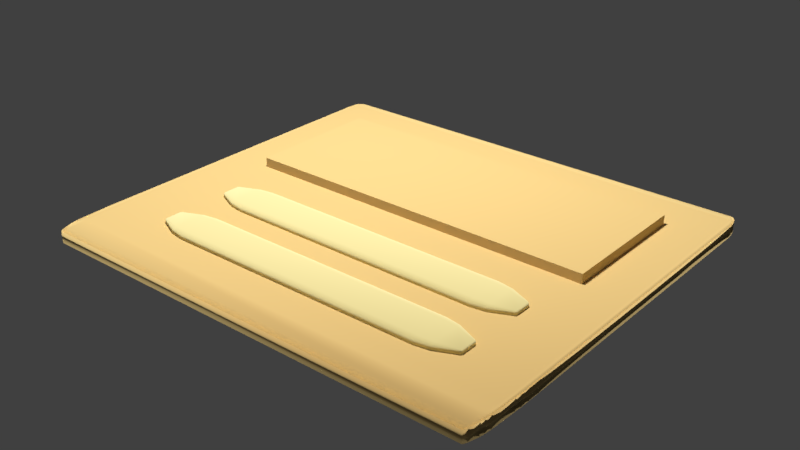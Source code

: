 # Source: TwoButtonMenu_1.blend  (saved by Blender 2.79.0; exported with 4.5.12 LTS)
import bpy
from mathutils import Matrix  # noqa: F401  (used for matrix-valued properties, if any)

bpy.ops.wm.read_factory_settings(use_empty=True)
scene = bpy.context.scene
scene.name = 'Scene'

# ---- collections
col_collection_1 = bpy.data.collections.new('Collection 1'); scene.collection.children.link(col_collection_1)

# ---- images (referenced by path relative to the original .blend; pixels are not part of the script)
import os
ASSET_DIR = os.environ.get("B2B_ASSET_DIR", "")  # directory of the original .blend (textures are referenced by path, not embedded)
HERE = os.path.dirname(os.path.abspath(__file__))  # packed textures are extracted next to this script under _unpacked/

def load_image(name, relpath, width, height, colorspace="sRGB"):
    """Load a texture the original file referenced (path relative to the .blend, or extracted next to this script)."""
    p = next((c for c in (os.path.join(HERE, relpath), os.path.join(ASSET_DIR, relpath)) if relpath and os.path.exists(c)), "")
    if p:
        img = bpy.data.images.load(p, check_existing=True)
        img.name = name
    else:  # same state as the original file: an image datablock whose file is absent (Cycles renders it pink)
        img = bpy.data.images.new(name, width, height)
        img.source = "FILE"
        img.filepath = "//" + (relpath or name)
    img.colorspace_settings.name = colorspace
    return img
img_body4 = load_image('body4', 'BodyAlternativeTwoButtonTexture.png', 1024, 1024, 'sRGB')
img_button3 = load_image('button3', 'ButtonAlternativeTexture.png', 1024, 1024, 'sRGB')

# ---- materials (node trees are filled in below, after node groups)
mat_background = bpy.data.materials.new('Background')
mat_background.alpha_threshold = 0.0
mat_background.roughness = 0.5
mat_line = bpy.data.materials.new('Line')
mat_line.alpha_threshold = 0.0
mat_line.roughness = 0.5
mat_buttons = bpy.data.materials.new('Buttons')
mat_buttons.alpha_threshold = 0.0
mat_buttons.roughness = 0.5

# ---- material node trees
mat_background.use_nodes = True; mat_background.node_tree.nodes.clear()
_N = mat_background.node_tree.nodes; _L = mat_background.node_tree.links
n0 = _N.new('ShaderNodeOutputMaterial'); n0.name = 'Material Output'; n0.location = (300, 300)
n1 = _N.new('ShaderNodeBsdfDiffuse'); n1.name = 'Diffuse BSDF'; n1.location = (-191, 296)
n1.inputs[0].default_value = (0.7835, 0.5776, 0.2384, 1.0)
n1.inputs[1].default_value = 1.0
n2 = _N.new('ShaderNodeTexImage'); n2.name = 'Image Texture'; n2.location = (93, 234)
n2.width = 140
n2.image = img_body4
_L.new(n1.outputs[0], n0.inputs[0])
n0.is_active_output = True
mat_line.use_nodes = True; mat_line.node_tree.nodes.clear()
_N = mat_line.node_tree.nodes; _L = mat_line.node_tree.links
n0 = _N.new('ShaderNodeOutputMaterial'); n0.name = 'Material Output'; n0.location = (300, 300)
n1 = _N.new('ShaderNodeBsdfDiffuse'); n1.name = 'Diffuse BSDF'; n1.location = (10, 300)
n1.inputs[0].default_value = (0.7913, 0.8308, 0.6308, 1.0)
n2 = _N.new('ShaderNodeTexImage'); n2.name = 'Image Texture'; n2.location = (-210, 304)
n2.width = 140
n2.image = img_body4
_L.new(n1.outputs[0], n0.inputs[0])
n0.is_active_output = True
mat_buttons.use_nodes = True; mat_buttons.node_tree.nodes.clear()
_N = mat_buttons.node_tree.nodes; _L = mat_buttons.node_tree.links
n0 = _N.new('ShaderNodeOutputMaterial'); n0.name = 'Material Output'; n0.location = (460, 300)
n1 = _N.new('ShaderNodeTexImage'); n1.name = 'Image Texture'; n1.location = (-77, 318)
n1.width = 140
n1.image = img_button3
n2 = _N.new('ShaderNodeBsdfDiffuse'); n2.name = 'Diffuse BSDF'; n2.location = (156, 291)
n2.inputs[0].default_value = (0.8148, 0.7231, 0.3663, 1.0)
n2.inputs[1].default_value = 1.0
_L.new(n2.outputs[0], n0.inputs[0])
n0.is_active_output = True

# ---- world
world_world = bpy.data.worlds.new('World'); scene.world = world_world
world_world.color = (0.05088, 0.05088, 0.05088)
world_world.use_sun_shadow = False
world_world.sun_shadow_jitter_overblur = 0.0
world_world.cycles.sampling_method = 'MANUAL'

# ---- lights
light_point_001 = bpy.data.lights.new('Point.001', 'POINT')
light_point_001.transmission_factor = 0.0
light_point_001.energy = 100.0
light_point_001.shadow_buffer_clip_start = 0.5
light_point_001.shadow_soft_size = 0.1
light_point_001.shadow_maximum_resolution = 0.006
light_point_001.use_absolute_resolution = True
light_point = bpy.data.lights.new('Point', 'POINT')
light_point.transmission_factor = 0.0
light_point.energy = 100.0
light_point.shadow_buffer_clip_start = 0.5
light_point.shadow_soft_size = 0.1
light_point.shadow_maximum_resolution = 0.006
light_point.use_absolute_resolution = True

# ---- meshes
me_cube_004 = bpy.data.meshes.new('Cube.004')
me_cube_004.from_pydata([(-0.3357, -0.2987, 0.009917), (-0.3357, -0.02652, 0.009917), (0.3801, -0.2987, 0.009917), (0.3801, -0.02652, 0.009917)], [], [(3, 1, 0, 2)])
_uv = me_cube_004.uv_layers.new(name='UVMap')
_uv.uv.foreach_set('vector', [0.0, 0.0, 0.0, 0.0, 0.0, 0.0, 0.0, 0.0])
me_cube_004.materials.append(mat_background)
me_cube_004.materials.append(mat_line)
me_cube_004.use_remesh_preserve_volume = False
me_cube_004.use_remesh_preserve_attributes = False
me_cube_004.use_mirror_vertex_groups = False
me_cube_004.update()
me_cube_003 = bpy.data.meshes.new('Cube.003')
me_cube_003.from_pydata([(-0.4418, -0.8584, -0.02008), (-0.4418, -0.8688, -0.01334), (-0.4737, -0.8465, -0.01334), (-0.4418, -0.8636, -0.01918), (-0.4546, -0.8565, -0.01918), (-0.4545, -0.8611, -0.01831), (-0.4546, -0.8648, -0.01334), (-0.4418, -0.8674, -0.01671), (-0.4545, -0.8636, -0.01657), (-0.4729, -0.8465, -0.01671), (-0.4729, -0.8492, -0.01334), (-0.4721, -0.8491, -0.01657), (-0.4418, -0.8688, -0.004618), (-0.4418, -0.8584, 0.002122), (-0.4737, -0.8465, -0.004618), (-0.4418, -0.8674, -0.001252), (-0.4546, -0.8648, -0.004618), (-0.4545, -0.8636, -0.001395), (-0.4546, -0.8565, 0.001222), (-0.4418, -0.8636, 0.001222), (-0.4545, -0.8611, 0.000347), (-0.4729, -0.8492, -0.004618), (-0.4729, -0.8465, -0.001252), (-0.4721, -0.8491, -0.001395), (-0.4418, -0.8089, -0.02008), (-0.4737, -0.8208, -0.01334), (-0.4418, -0.7985, -0.01334), (-0.4546, -0.8108, -0.01918), (-0.4418, -0.8037, -0.01918), (-0.4545, -0.8062, -0.01831), (-0.4729, -0.8181, -0.01334), (-0.4729, -0.8208, -0.01671), (-0.4721, -0.8182, -0.01657), (-0.4418, -0.7999, -0.01671), (-0.4546, -0.8025, -0.01334), (-0.4545, -0.8038, -0.01657), (-0.4418, -0.8089, 0.002122), (-0.4418, -0.7985, -0.004618), (-0.4737, -0.8208, -0.004618), (-0.4418, -0.8037, 0.001222), (-0.4546, -0.8108, 0.001222), (-0.4545, -0.8062, 0.000347), (-0.4546, -0.8025, -0.004618), (-0.4418, -0.7999, -0.001252), (-0.4545, -0.8038, -0.001395), (-0.4729, -0.8208, -0.001252), (-0.4729, -0.8181, -0.004618), (-0.4721, -0.8182, -0.001395), (-0.2144, -0.8584, -0.02008), (-0.1824, -0.8465, -0.01334), (-0.2144, -0.8688, -0.01334), (-0.2015, -0.8565, -0.01918), (-0.2144, -0.8636, -0.01918), (-0.2016, -0.8611, -0.01831), (-0.1832, -0.8492, -0.01334), (-0.1832, -0.8465, -0.01671), (-0.184, -0.8491, -0.01657), (-0.2144, -0.8674, -0.01671), (-0.2015, -0.8648, -0.01334), (-0.2016, -0.8636, -0.01657), (-0.2144, -0.8584, 0.002122), (-0.2144, -0.8688, -0.004618), (-0.1824, -0.8465, -0.004618), (-0.2144, -0.8636, 0.001222), (-0.2015, -0.8565, 0.001222), (-0.2016, -0.8611, 0.000347), (-0.2015, -0.8648, -0.004618), (-0.2144, -0.8674, -0.001252), (-0.2016, -0.8636, -0.001395), (-0.1832, -0.8465, -0.001252), (-0.1832, -0.8492, -0.004618), (-0.184, -0.8491, -0.001395), (-0.2144, -0.8089, -0.02008), (-0.2144, -0.7985, -0.01334), (-0.1824, -0.8208, -0.01334), (-0.2144, -0.8037, -0.01918), (-0.2015, -0.8108, -0.01918), (-0.2016, -0.8062, -0.01831), (-0.2015, -0.8025, -0.01334), (-0.2144, -0.7999, -0.01671), (-0.2016, -0.8038, -0.01657), (-0.1832, -0.8208, -0.01671), (-0.1832, -0.8181, -0.01334), (-0.184, -0.8182, -0.01657), (-0.2144, -0.8089, 0.002122), (-0.1824, -0.8208, -0.004618), (-0.2144, -0.7985, -0.004618), (-0.2015, -0.8108, 0.001222), (-0.2144, -0.8037, 0.001222), (-0.2016, -0.8062, 0.000347), (-0.1832, -0.8181, -0.004618), (-0.1832, -0.8208, -0.001252), (-0.184, -0.8182, -0.001395), (-0.2144, -0.7999, -0.001252), (-0.2015, -0.8025, -0.004618), (-0.2016, -0.8038, -0.001395)], [], [(50, 61, 12, 1), (74, 85, 62, 49), (84, 36, 13, 60), (2, 14, 38, 25), (26, 37, 86, 73), (0, 3, 5, 4), (3, 7, 8, 5), (1, 6, 8, 7), (6, 10, 11, 8), (2, 9, 11, 10), (9, 4, 5, 11), (5, 8, 11), (12, 15, 17, 16), (15, 19, 20, 17), (13, 18, 20, 19), (18, 22, 23, 20), (14, 21, 23, 22), (21, 16, 17, 23), (17, 20, 23), (24, 27, 29, 28), (27, 31, 32, 29), (25, 30, 32, 31), (30, 34, 35, 32), (26, 33, 35, 34), (33, 28, 29, 35), (29, 32, 35), (36, 39, 41, 40), (39, 43, 44, 41), (37, 42, 44, 43), (42, 46, 47, 44), (38, 45, 47, 46), (45, 40, 41, 47), (41, 44, 47), (48, 51, 53, 52), (51, 55, 56, 53), (49, 54, 56, 55), (54, 58, 59, 56), (50, 57, 59, 58), (57, 52, 53, 59), (53, 56, 59), (60, 63, 65, 64), (63, 67, 68, 65), (61, 66, 68, 67), (66, 70, 71, 68), (62, 69, 71, 70), (69, 64, 65, 71), (65, 68, 71), (72, 75, 77, 76), (75, 79, 80, 77), (73, 78, 80, 79), (78, 82, 83, 80), (74, 81, 83, 82), (81, 76, 77, 83), (77, 80, 83), (84, 87, 89, 88), (87, 91, 92, 89), (85, 90, 92, 91), (90, 94, 95, 92), (86, 93, 95, 94), (93, 88, 89, 95), (89, 92, 95), (24, 0, 4, 27), (27, 4, 9, 31), (31, 9, 2, 25), (1, 12, 16, 6), (6, 16, 21, 10), (10, 21, 14, 2), (13, 36, 40, 18), (18, 40, 45, 22), (22, 45, 38, 14), (37, 26, 34, 42), (42, 34, 30, 46), (46, 30, 25, 38), (72, 24, 28, 75), (75, 28, 33, 79), (79, 33, 26, 73), (36, 84, 88, 39), (39, 88, 93, 43), (43, 93, 86, 37), (85, 74, 82, 90), (90, 82, 78, 94), (94, 78, 73, 86), (48, 72, 76, 51), (51, 76, 81, 55), (55, 81, 74, 49), (84, 60, 64, 87), (87, 64, 69, 91), (91, 69, 62, 85), (61, 50, 58, 66), (66, 58, 54, 70), (70, 54, 49, 62), (0, 48, 52, 3), (3, 52, 57, 7), (7, 57, 50, 1), (60, 13, 19, 63), (63, 19, 15, 67), (67, 15, 12, 61), (24, 72, 48, 0)])
me_cube_003.polygons.foreach_set('use_smooth', [True] * 98)
_uv = me_cube_003.uv_layers.new(name='UVMap')
_uv.uv.foreach_set('vector', [0.8111, 0.8704, 0.763, 0.8704, 0.763, 0.1296, 0.8111, 0.1296, 0.9334, 0.04509, 0.9815, 0.04509, 0.9815, 0.1309, 0.9334, 0.1309, 0.3225, 0.1075, 0.3225, 0.8925, 0.04973, 0.8925, 0.04973, 0.1075, 0.8482, 0.0, 0.8963, 0.0, 0.8963, 0.05092, 0.8482, 0.05092, 0.8482, 0.1855, 0.8963, 0.1855, 0.8963, 0.8278, 0.8482, 0.8278, 0.4219, 0.1075, 0.3933, 0.1075, 0.4072, 0.06362, 0.4325, 0.06323, 0.3933, 0.1075, 0.3722, 0.1075, 0.3935, 0.06362, 0.4072, 0.06362, 0.8111, 0.1296, 0.8111, 0.08323, 0.8288, 0.08218, 0.8296, 0.128, 0.8111, 0.08323, 0.8111, 0.005721, 0.8288, 0.008156, 0.8288, 0.08218, 0.8111, 1.029e-07, 0.8296, 0.002641, 0.8288, 0.008156, 0.8111, 0.005721, 0.4876, 1.029e-07, 0.4325, 0.06323, 0.4072, 0.06362, 0.4734, 0.002719, 0.4072, 0.06362, 0.3935, 0.06362, 0.4734, 0.002719, 0.763, 0.1296, 0.7444, 0.128, 0.7452, 0.08218, 0.763, 0.08323, 6.57e-07, 0.8925, 0.02107, 0.8925, 0.03498, 0.9364, 0.0213, 0.9364, 0.04973, 0.8925, 0.0603, 0.9368, 0.03498, 0.9364, 0.02107, 0.8925, 0.0603, 0.9368, 0.1154, 1.0, 0.1012, 0.9973, 0.03498, 0.9364, 0.763, 0.0, 0.763, 0.005721, 0.7452, 0.008156, 0.7444, 0.002641, 0.763, 0.005721, 0.763, 0.08323, 0.7452, 0.08218, 0.7452, 0.008156, 0.0213, 0.9364, 0.03498, 0.9364, 0.1012, 0.9973, 0.6947, 0.1075, 0.6841, 0.06323, 0.7094, 0.06362, 0.7234, 0.1075, 0.6841, 0.06323, 0.629, 0.0, 0.6433, 0.002719, 0.7094, 0.06362, 0.8482, 0.05092, 0.8482, 0.05856, 0.8304, 0.06056, 0.8296, 0.05321, 0.8482, 0.05856, 0.8482, 0.1413, 0.8304, 0.1391, 0.8304, 0.06056, 0.8482, 0.1855, 0.8296, 0.1827, 0.8304, 0.1391, 0.8482, 0.1413, 0.7444, 0.1075, 0.7234, 0.1075, 0.7094, 0.06362, 0.7231, 0.06362, 0.7094, 0.06362, 0.6433, 0.002719, 0.7231, 0.06362, 0.3225, 0.8925, 0.3511, 0.8925, 0.3372, 0.9364, 0.3119, 0.9368, 0.3511, 0.8925, 0.3722, 0.8925, 0.3509, 0.9364, 0.3372, 0.9364, 0.8963, 0.1855, 0.8963, 0.1413, 0.914, 0.1391, 0.9148, 0.1827, 0.8963, 0.1413, 0.8963, 0.05856, 0.914, 0.06056, 0.914, 0.1391, 0.8963, 0.05092, 0.9148, 0.05321, 0.914, 0.06056, 0.8963, 0.05856, 0.2568, 1.0, 0.3119, 0.9368, 0.3372, 0.9364, 0.2711, 0.9973, 0.3372, 0.9364, 0.3509, 0.9364, 0.2711, 0.9973, 0.4219, 0.8925, 0.4325, 0.9368, 0.4072, 0.9364, 0.3933, 0.8925, 0.4325, 0.9368, 0.4876, 1.0, 0.4734, 0.9973, 0.4072, 0.9364, 0.9334, 0.1309, 0.9334, 0.1407, 0.9156, 0.1409, 0.9148, 0.1316, 0.9334, 0.1407, 0.9334, 0.2085, 0.9156, 0.2044, 0.9156, 0.1409, 0.8111, 0.8704, 0.8296, 0.8688, 0.8288, 0.9058, 0.8111, 0.9076, 0.3722, 0.8925, 0.3933, 0.8925, 0.4072, 0.9364, 0.3935, 0.9364, 0.4072, 0.9364, 0.4734, 0.9973, 0.3935, 0.9364, 0.04973, 0.1075, 0.02107, 0.1075, 0.03498, 0.06362, 0.0603, 0.06323, 0.02107, 0.1075, 0.0, 0.1075, 0.0213, 0.06362, 0.03498, 0.06362, 0.763, 0.8704, 0.763, 0.9076, 0.7452, 0.9058, 0.7444, 0.8688, 0.9815, 0.2085, 0.9815, 0.1407, 0.9992, 0.1409, 0.9992, 0.2044, 0.9815, 0.1309, 1.0, 0.1316, 0.9992, 0.1409, 0.9815, 0.1407, 0.1154, 5.144e-08, 0.0603, 0.06323, 0.03498, 0.06362, 0.1012, 0.002719, 0.03498, 0.06362, 0.0213, 0.06362, 0.1012, 0.002719, 0.6947, 0.8925, 0.7234, 0.8925, 0.7094, 0.9364, 0.6841, 0.9368, 0.7234, 0.8925, 0.7444, 0.8925, 0.7231, 0.9364, 0.7094, 0.9364, 0.8482, 0.8278, 0.8482, 0.8561, 0.8304, 0.8533, 0.8296, 0.825, 0.9334, 0.0, 0.9334, 0.03675, 0.9156, 0.0378, 0.9156, 0.004269, 0.9334, 0.04509, 0.9148, 0.04577, 0.9156, 0.0378, 0.9334, 0.03675, 0.629, 1.0, 0.6841, 0.9368, 0.7094, 0.9364, 0.6433, 0.9973, 0.7094, 0.9364, 0.7231, 0.9364, 0.6433, 0.9973, 0.3225, 0.1075, 0.3119, 0.06323, 0.3372, 0.06362, 0.3511, 0.1075, 0.3119, 0.06323, 0.2568, 0.0, 0.2711, 0.002719, 0.3372, 0.06362, 0.9815, 0.04509, 0.9815, 0.03675, 0.9992, 0.0378, 1.0, 0.04577, 0.9815, 0.03675, 0.9815, 2.057e-07, 0.9992, 0.004268, 0.9992, 0.0378, 0.8963, 0.8278, 0.9148, 0.825, 0.914, 0.8533, 0.8963, 0.8561, 0.3722, 0.1075, 0.3511, 0.1075, 0.3372, 0.06362, 0.3509, 0.06362, 0.3372, 0.06362, 0.2711, 0.002719, 0.3509, 0.06362, 0.6947, 0.1075, 0.4219, 0.1075, 0.4325, 0.06323, 0.6841, 0.06323, 0.6841, 0.06323, 0.4325, 0.06323, 0.4876, 1.029e-07, 0.629, 0.0, 0.8296, 0.05321, 0.8296, 0.00229, 0.8482, 0.0, 0.8482, 0.05092, 0.8111, 0.1296, 0.763, 0.1296, 0.763, 0.08323, 0.8111, 0.08323, 0.8111, 0.08323, 0.763, 0.08323, 0.763, 0.005721, 0.8111, 0.005721, 0.8111, 0.005721, 0.763, 0.005721, 0.763, 0.0, 0.8111, 1.029e-07, 0.04973, 0.8925, 0.3225, 0.8925, 0.3119, 0.9368, 0.0603, 0.9368, 0.0603, 0.9368, 0.3119, 0.9368, 0.2568, 1.0, 0.1154, 1.0, 0.9148, 0.002291, 0.9148, 0.05321, 0.8963, 0.05092, 0.8963, 0.0, 0.8963, 0.1855, 0.8482, 0.1855, 0.8482, 0.1413, 0.8963, 0.1413, 0.8963, 0.1413, 0.8482, 0.1413, 0.8482, 0.05856, 0.8963, 0.05856, 0.8963, 0.05856, 0.8482, 0.05856, 0.8482, 0.05092, 0.8963, 0.05092, 0.6947, 0.8925, 0.6947, 0.1075, 0.7234, 0.1075, 0.7234, 0.8925, 0.7234, 0.8925, 0.7234, 0.1075, 0.7444, 0.1075, 0.7444, 0.8925, 0.8296, 0.825, 0.8296, 0.1827, 0.8482, 0.1855, 0.8482, 0.8278, 0.3225, 0.8925, 0.3225, 0.1075, 0.3511, 0.1075, 0.3511, 0.8925, 0.3511, 0.8925, 0.3511, 0.1075, 0.3722, 0.1075, 0.3722, 0.8925, 0.9148, 0.1827, 0.9148, 0.825, 0.8963, 0.8278, 0.8963, 0.1855, 0.9815, 0.04509, 0.9334, 0.04509, 0.9334, 0.03675, 0.9815, 0.03675, 0.9815, 0.03675, 0.9334, 0.03675, 0.9334, 0.0, 0.9815, 2.057e-07, 0.8963, 0.8561, 0.8482, 0.8561, 0.8482, 0.8278, 0.8963, 0.8278, 0.4219, 0.8925, 0.6947, 0.8925, 0.6841, 0.9368, 0.4325, 0.9368, 0.4325, 0.9368, 0.6841, 0.9368, 0.629, 1.0, 0.4876, 1.0, 0.9148, 0.1316, 0.9148, 0.04577, 0.9334, 0.04509, 0.9334, 0.1309, 0.3225, 0.1075, 0.04973, 0.1075, 0.0603, 0.06323, 0.3119, 0.06323, 0.3119, 0.06323, 0.0603, 0.06323, 0.1154, 5.144e-08, 0.2568, 0.0, 1.0, 0.04577, 1.0, 0.1316, 0.9815, 0.1309, 0.9815, 0.04509, 0.763, 0.8704, 0.8111, 0.8704, 0.8111, 0.9076, 0.763, 0.9076, 0.9815, 0.2085, 0.9334, 0.2085, 0.9334, 0.1407, 0.9815, 0.1407, 0.9815, 0.1407, 0.9334, 0.1407, 0.9334, 0.1309, 0.9815, 0.1309, 0.4219, 0.1075, 0.4219, 0.8925, 0.3933, 0.8925, 0.3933, 0.1075, 0.3933, 0.1075, 0.3933, 0.8925, 0.3722, 0.8925, 0.3722, 0.1075, 0.8296, 0.128, 0.8296, 0.8688, 0.8111, 0.8704, 0.8111, 0.1296, 0.04973, 0.1075, 0.04973, 0.8925, 0.02107, 0.8925, 0.02107, 0.1075, 0.02107, 0.1075, 0.02107, 0.8925, 6.57e-07, 0.8925, 0.0, 0.1075, 0.7444, 0.8688, 0.7444, 0.128, 0.763, 0.1296, 0.763, 0.8704, 0.6947, 0.1075, 0.6947, 0.8925, 0.4219, 0.8925, 0.4219, 0.1075])
me_cube_003.materials.append(mat_buttons)
me_cube_003.use_remesh_preserve_volume = False
me_cube_003.use_remesh_preserve_attributes = False
me_cube_003.use_mirror_vertex_groups = False
me_cube_003.update()
me_cube_002 = bpy.data.meshes.new('Cube.002')
me_cube_002.from_pydata([(-0.4418, -0.8584, -0.02008), (-0.4418, -0.8688, -0.01334), (-0.4737, -0.8465, -0.01334), (-0.4418, -0.8636, -0.01918), (-0.4546, -0.8565, -0.01918), (-0.4545, -0.8611, -0.01831), (-0.4546, -0.8648, -0.01334), (-0.4418, -0.8674, -0.01671), (-0.4545, -0.8636, -0.01657), (-0.4729, -0.8465, -0.01671), (-0.4729, -0.8492, -0.01334), (-0.4721, -0.8491, -0.01657), (-0.4418, -0.8688, -0.004618), (-0.4418, -0.8584, 0.002122), (-0.4737, -0.8465, -0.004618), (-0.4418, -0.8674, -0.001252), (-0.4546, -0.8648, -0.004618), (-0.4545, -0.8636, -0.001395), (-0.4546, -0.8565, 0.001222), (-0.4418, -0.8636, 0.001222), (-0.4545, -0.8611, 0.000347), (-0.4729, -0.8492, -0.004618), (-0.4729, -0.8465, -0.001252), (-0.4721, -0.8491, -0.001395), (-0.4418, -0.8089, -0.02008), (-0.4737, -0.8208, -0.01334), (-0.4418, -0.7985, -0.01334), (-0.4546, -0.8108, -0.01918), (-0.4418, -0.8037, -0.01918), (-0.4545, -0.8062, -0.01831), (-0.4729, -0.8181, -0.01334), (-0.4729, -0.8208, -0.01671), (-0.4721, -0.8182, -0.01657), (-0.4418, -0.7999, -0.01671), (-0.4546, -0.8025, -0.01334), (-0.4545, -0.8038, -0.01657), (-0.4418, -0.8089, 0.002122), (-0.4418, -0.7985, -0.004618), (-0.4737, -0.8208, -0.004618), (-0.4418, -0.8037, 0.001222), (-0.4546, -0.8108, 0.001222), (-0.4545, -0.8062, 0.000347), (-0.4546, -0.8025, -0.004618), (-0.4418, -0.7999, -0.001252), (-0.4545, -0.8038, -0.001395), (-0.4729, -0.8208, -0.001252), (-0.4729, -0.8181, -0.004618), (-0.4721, -0.8182, -0.001395), (-0.2144, -0.8584, -0.02008), (-0.1824, -0.8465, -0.01334), (-0.2144, -0.8688, -0.01334), (-0.2015, -0.8565, -0.01918), (-0.2144, -0.8636, -0.01918), (-0.2016, -0.8611, -0.01831), (-0.1832, -0.8492, -0.01334), (-0.1832, -0.8465, -0.01671), (-0.184, -0.8491, -0.01657), (-0.2144, -0.8674, -0.01671), (-0.2015, -0.8648, -0.01334), (-0.2016, -0.8636, -0.01657), (-0.2144, -0.8584, 0.002122), (-0.2144, -0.8688, -0.004618), (-0.1824, -0.8465, -0.004618), (-0.2144, -0.8636, 0.001222), (-0.2015, -0.8565, 0.001222), (-0.2016, -0.8611, 0.000347), (-0.2015, -0.8648, -0.004618), (-0.2144, -0.8674, -0.001252), (-0.2016, -0.8636, -0.001395), (-0.1832, -0.8465, -0.001252), (-0.1832, -0.8492, -0.004618), (-0.184, -0.8491, -0.001395), (-0.2144, -0.8089, -0.02008), (-0.2144, -0.7985, -0.01334), (-0.1824, -0.8208, -0.01334), (-0.2144, -0.8037, -0.01918), (-0.2015, -0.8108, -0.01918), (-0.2016, -0.8062, -0.01831), (-0.2015, -0.8025, -0.01334), (-0.2144, -0.7999, -0.01671), (-0.2016, -0.8038, -0.01657), (-0.1832, -0.8208, -0.01671), (-0.1832, -0.8181, -0.01334), (-0.184, -0.8182, -0.01657), (-0.2144, -0.8089, 0.002122), (-0.1824, -0.8208, -0.004618), (-0.2144, -0.7985, -0.004618), (-0.2015, -0.8108, 0.001222), (-0.2144, -0.8037, 0.001222), (-0.2016, -0.8062, 0.000347), (-0.1832, -0.8181, -0.004618), (-0.1832, -0.8208, -0.001252), (-0.184, -0.8182, -0.001395), (-0.2144, -0.7999, -0.001252), (-0.2015, -0.8025, -0.004618), (-0.2016, -0.8038, -0.001395)], [], [(50, 61, 12, 1), (74, 85, 62, 49), (84, 36, 13, 60), (2, 14, 38, 25), (26, 37, 86, 73), (0, 3, 5, 4), (3, 7, 8, 5), (1, 6, 8, 7), (6, 10, 11, 8), (2, 9, 11, 10), (9, 4, 5, 11), (5, 8, 11), (12, 15, 17, 16), (15, 19, 20, 17), (13, 18, 20, 19), (18, 22, 23, 20), (14, 21, 23, 22), (21, 16, 17, 23), (17, 20, 23), (24, 27, 29, 28), (27, 31, 32, 29), (25, 30, 32, 31), (30, 34, 35, 32), (26, 33, 35, 34), (33, 28, 29, 35), (29, 32, 35), (36, 39, 41, 40), (39, 43, 44, 41), (37, 42, 44, 43), (42, 46, 47, 44), (38, 45, 47, 46), (45, 40, 41, 47), (41, 44, 47), (48, 51, 53, 52), (51, 55, 56, 53), (49, 54, 56, 55), (54, 58, 59, 56), (50, 57, 59, 58), (57, 52, 53, 59), (53, 56, 59), (60, 63, 65, 64), (63, 67, 68, 65), (61, 66, 68, 67), (66, 70, 71, 68), (62, 69, 71, 70), (69, 64, 65, 71), (65, 68, 71), (72, 75, 77, 76), (75, 79, 80, 77), (73, 78, 80, 79), (78, 82, 83, 80), (74, 81, 83, 82), (81, 76, 77, 83), (77, 80, 83), (84, 87, 89, 88), (87, 91, 92, 89), (85, 90, 92, 91), (90, 94, 95, 92), (86, 93, 95, 94), (93, 88, 89, 95), (89, 92, 95), (24, 0, 4, 27), (27, 4, 9, 31), (31, 9, 2, 25), (1, 12, 16, 6), (6, 16, 21, 10), (10, 21, 14, 2), (13, 36, 40, 18), (18, 40, 45, 22), (22, 45, 38, 14), (37, 26, 34, 42), (42, 34, 30, 46), (46, 30, 25, 38), (72, 24, 28, 75), (75, 28, 33, 79), (79, 33, 26, 73), (36, 84, 88, 39), (39, 88, 93, 43), (43, 93, 86, 37), (85, 74, 82, 90), (90, 82, 78, 94), (94, 78, 73, 86), (48, 72, 76, 51), (51, 76, 81, 55), (55, 81, 74, 49), (84, 60, 64, 87), (87, 64, 69, 91), (91, 69, 62, 85), (61, 50, 58, 66), (66, 58, 54, 70), (70, 54, 49, 62), (0, 48, 52, 3), (3, 52, 57, 7), (7, 57, 50, 1), (60, 13, 19, 63), (63, 19, 15, 67), (67, 15, 12, 61), (24, 72, 48, 0)])
me_cube_002.polygons.foreach_set('use_smooth', [True] * 98)
_uv = me_cube_002.uv_layers.new(name='UVMap')
_uv.uv.foreach_set('vector', [0.8111, 0.8704, 0.763, 0.8704, 0.763, 0.1296, 0.8111, 0.1296, 0.9334, 0.04509, 0.9815, 0.04509, 0.9815, 0.1309, 0.9334, 0.1309, 0.3225, 0.1075, 0.3225, 0.8925, 0.04973, 0.8925, 0.04973, 0.1075, 0.8482, 0.0, 0.8963, 0.0, 0.8963, 0.05092, 0.8482, 0.05092, 0.8482, 0.1855, 0.8963, 0.1855, 0.8963, 0.8278, 0.8482, 0.8278, 0.4219, 0.1075, 0.3933, 0.1075, 0.4072, 0.06362, 0.4325, 0.06323, 0.3933, 0.1075, 0.3722, 0.1075, 0.3935, 0.06362, 0.4072, 0.06362, 0.8111, 0.1296, 0.8111, 0.08323, 0.8288, 0.08218, 0.8296, 0.128, 0.8111, 0.08323, 0.8111, 0.005721, 0.8288, 0.008156, 0.8288, 0.08218, 0.8111, 1.029e-07, 0.8296, 0.002641, 0.8288, 0.008156, 0.8111, 0.005721, 0.4876, 1.029e-07, 0.4325, 0.06323, 0.4072, 0.06362, 0.4734, 0.002719, 0.4072, 0.06362, 0.3935, 0.06362, 0.4734, 0.002719, 0.763, 0.1296, 0.7444, 0.128, 0.7452, 0.08218, 0.763, 0.08323, 6.57e-07, 0.8925, 0.02107, 0.8925, 0.03498, 0.9364, 0.0213, 0.9364, 0.04973, 0.8925, 0.0603, 0.9368, 0.03498, 0.9364, 0.02107, 0.8925, 0.0603, 0.9368, 0.1154, 1.0, 0.1012, 0.9973, 0.03498, 0.9364, 0.763, 0.0, 0.763, 0.005721, 0.7452, 0.008156, 0.7444, 0.002641, 0.763, 0.005721, 0.763, 0.08323, 0.7452, 0.08218, 0.7452, 0.008156, 0.0213, 0.9364, 0.03498, 0.9364, 0.1012, 0.9973, 0.6947, 0.1075, 0.6841, 0.06323, 0.7094, 0.06362, 0.7234, 0.1075, 0.6841, 0.06323, 0.629, 0.0, 0.6433, 0.002719, 0.7094, 0.06362, 0.8482, 0.05092, 0.8482, 0.05856, 0.8304, 0.06056, 0.8296, 0.05321, 0.8482, 0.05856, 0.8482, 0.1413, 0.8304, 0.1391, 0.8304, 0.06056, 0.8482, 0.1855, 0.8296, 0.1827, 0.8304, 0.1391, 0.8482, 0.1413, 0.7444, 0.1075, 0.7234, 0.1075, 0.7094, 0.06362, 0.7231, 0.06362, 0.7094, 0.06362, 0.6433, 0.002719, 0.7231, 0.06362, 0.3225, 0.8925, 0.3511, 0.8925, 0.3372, 0.9364, 0.3119, 0.9368, 0.3511, 0.8925, 0.3722, 0.8925, 0.3509, 0.9364, 0.3372, 0.9364, 0.8963, 0.1855, 0.8963, 0.1413, 0.914, 0.1391, 0.9148, 0.1827, 0.8963, 0.1413, 0.8963, 0.05856, 0.914, 0.06056, 0.914, 0.1391, 0.8963, 0.05092, 0.9148, 0.05321, 0.914, 0.06056, 0.8963, 0.05856, 0.2568, 1.0, 0.3119, 0.9368, 0.3372, 0.9364, 0.2711, 0.9973, 0.3372, 0.9364, 0.3509, 0.9364, 0.2711, 0.9973, 0.4219, 0.8925, 0.4325, 0.9368, 0.4072, 0.9364, 0.3933, 0.8925, 0.4325, 0.9368, 0.4876, 1.0, 0.4734, 0.9973, 0.4072, 0.9364, 0.9334, 0.1309, 0.9334, 0.1407, 0.9156, 0.1409, 0.9148, 0.1316, 0.9334, 0.1407, 0.9334, 0.2085, 0.9156, 0.2044, 0.9156, 0.1409, 0.8111, 0.8704, 0.8296, 0.8688, 0.8288, 0.9058, 0.8111, 0.9076, 0.3722, 0.8925, 0.3933, 0.8925, 0.4072, 0.9364, 0.3935, 0.9364, 0.4072, 0.9364, 0.4734, 0.9973, 0.3935, 0.9364, 0.04973, 0.1075, 0.02107, 0.1075, 0.03498, 0.06362, 0.0603, 0.06323, 0.02107, 0.1075, 0.0, 0.1075, 0.0213, 0.06362, 0.03498, 0.06362, 0.763, 0.8704, 0.763, 0.9076, 0.7452, 0.9058, 0.7444, 0.8688, 0.9815, 0.2085, 0.9815, 0.1407, 0.9992, 0.1409, 0.9992, 0.2044, 0.9815, 0.1309, 1.0, 0.1316, 0.9992, 0.1409, 0.9815, 0.1407, 0.1154, 5.144e-08, 0.0603, 0.06323, 0.03498, 0.06362, 0.1012, 0.002719, 0.03498, 0.06362, 0.0213, 0.06362, 0.1012, 0.002719, 0.6947, 0.8925, 0.7234, 0.8925, 0.7094, 0.9364, 0.6841, 0.9368, 0.7234, 0.8925, 0.7444, 0.8925, 0.7231, 0.9364, 0.7094, 0.9364, 0.8482, 0.8278, 0.8482, 0.8561, 0.8304, 0.8533, 0.8296, 0.825, 0.9334, 0.0, 0.9334, 0.03675, 0.9156, 0.0378, 0.9156, 0.004269, 0.9334, 0.04509, 0.9148, 0.04577, 0.9156, 0.0378, 0.9334, 0.03675, 0.629, 1.0, 0.6841, 0.9368, 0.7094, 0.9364, 0.6433, 0.9973, 0.7094, 0.9364, 0.7231, 0.9364, 0.6433, 0.9973, 0.3225, 0.1075, 0.3119, 0.06323, 0.3372, 0.06362, 0.3511, 0.1075, 0.3119, 0.06323, 0.2568, 0.0, 0.2711, 0.002719, 0.3372, 0.06362, 0.9815, 0.04509, 0.9815, 0.03675, 0.9992, 0.0378, 1.0, 0.04577, 0.9815, 0.03675, 0.9815, 2.057e-07, 0.9992, 0.004268, 0.9992, 0.0378, 0.8963, 0.8278, 0.9148, 0.825, 0.914, 0.8533, 0.8963, 0.8561, 0.3722, 0.1075, 0.3511, 0.1075, 0.3372, 0.06362, 0.3509, 0.06362, 0.3372, 0.06362, 0.2711, 0.002719, 0.3509, 0.06362, 0.6947, 0.1075, 0.4219, 0.1075, 0.4325, 0.06323, 0.6841, 0.06323, 0.6841, 0.06323, 0.4325, 0.06323, 0.4876, 1.029e-07, 0.629, 0.0, 0.8296, 0.05321, 0.8296, 0.00229, 0.8482, 0.0, 0.8482, 0.05092, 0.8111, 0.1296, 0.763, 0.1296, 0.763, 0.08323, 0.8111, 0.08323, 0.8111, 0.08323, 0.763, 0.08323, 0.763, 0.005721, 0.8111, 0.005721, 0.8111, 0.005721, 0.763, 0.005721, 0.763, 0.0, 0.8111, 1.029e-07, 0.04973, 0.8925, 0.3225, 0.8925, 0.3119, 0.9368, 0.0603, 0.9368, 0.0603, 0.9368, 0.3119, 0.9368, 0.2568, 1.0, 0.1154, 1.0, 0.9148, 0.002291, 0.9148, 0.05321, 0.8963, 0.05092, 0.8963, 0.0, 0.8963, 0.1855, 0.8482, 0.1855, 0.8482, 0.1413, 0.8963, 0.1413, 0.8963, 0.1413, 0.8482, 0.1413, 0.8482, 0.05856, 0.8963, 0.05856, 0.8963, 0.05856, 0.8482, 0.05856, 0.8482, 0.05092, 0.8963, 0.05092, 0.6947, 0.8925, 0.6947, 0.1075, 0.7234, 0.1075, 0.7234, 0.8925, 0.7234, 0.8925, 0.7234, 0.1075, 0.7444, 0.1075, 0.7444, 0.8925, 0.8296, 0.825, 0.8296, 0.1827, 0.8482, 0.1855, 0.8482, 0.8278, 0.3225, 0.8925, 0.3225, 0.1075, 0.3511, 0.1075, 0.3511, 0.8925, 0.3511, 0.8925, 0.3511, 0.1075, 0.3722, 0.1075, 0.3722, 0.8925, 0.9148, 0.1827, 0.9148, 0.825, 0.8963, 0.8278, 0.8963, 0.1855, 0.9815, 0.04509, 0.9334, 0.04509, 0.9334, 0.03675, 0.9815, 0.03675, 0.9815, 0.03675, 0.9334, 0.03675, 0.9334, 0.0, 0.9815, 2.057e-07, 0.8963, 0.8561, 0.8482, 0.8561, 0.8482, 0.8278, 0.8963, 0.8278, 0.4219, 0.8925, 0.6947, 0.8925, 0.6841, 0.9368, 0.4325, 0.9368, 0.4325, 0.9368, 0.6841, 0.9368, 0.629, 1.0, 0.4876, 1.0, 0.9148, 0.1316, 0.9148, 0.04577, 0.9334, 0.04509, 0.9334, 0.1309, 0.3225, 0.1075, 0.04973, 0.1075, 0.0603, 0.06323, 0.3119, 0.06323, 0.3119, 0.06323, 0.0603, 0.06323, 0.1154, 5.144e-08, 0.2568, 0.0, 1.0, 0.04577, 1.0, 0.1316, 0.9815, 0.1309, 0.9815, 0.04509, 0.763, 0.8704, 0.8111, 0.8704, 0.8111, 0.9076, 0.763, 0.9076, 0.9815, 0.2085, 0.9334, 0.2085, 0.9334, 0.1407, 0.9815, 0.1407, 0.9815, 0.1407, 0.9334, 0.1407, 0.9334, 0.1309, 0.9815, 0.1309, 0.4219, 0.1075, 0.4219, 0.8925, 0.3933, 0.8925, 0.3933, 0.1075, 0.3933, 0.1075, 0.3933, 0.8925, 0.3722, 0.8925, 0.3722, 0.1075, 0.8296, 0.128, 0.8296, 0.8688, 0.8111, 0.8704, 0.8111, 0.1296, 0.04973, 0.1075, 0.04973, 0.8925, 0.02107, 0.8925, 0.02107, 0.1075, 0.02107, 0.1075, 0.02107, 0.8925, 6.57e-07, 0.8925, 0.0, 0.1075, 0.7444, 0.8688, 0.7444, 0.128, 0.763, 0.1296, 0.763, 0.8704, 0.6947, 0.1075, 0.6947, 0.8925, 0.4219, 0.8925, 0.4219, 0.1075])
me_cube_002.materials.append(mat_buttons)
me_cube_002.use_remesh_preserve_volume = False
me_cube_002.use_remesh_preserve_attributes = False
me_cube_002.use_mirror_vertex_groups = False
me_cube_002.update()
me_cube_007 = bpy.data.meshes.new('Cube.007')
me_cube_007.from_pydata([(-0.4216, -0.6741, -0.008258), (-0.4215, -0.6927, -0.03218), (-0.4248, -0.6698, -0.03223), (-0.4218, -0.6862, -0.01549), (-0.4233, -0.6818, -0.01741), (-0.4234, -0.6827, -0.0322), (-0.4237, -0.6731, -0.01552), (-0.4248, -0.6698, -0.007407), (-0.4215, -0.6927, -0.007454), (-0.4216, -0.6741, -0.03137), (-0.4234, -0.6827, -0.007431), (-0.4233, -0.6818, -0.02222), (-0.4218, -0.6862, -0.02414), (-0.4237, -0.6731, -0.02411), (-0.4247, 0.0631, -0.03223), (-0.4215, 0.06962, -0.03218), (-0.4216, 0.06434, -0.008269), (-0.4234, 0.06676, -0.0322), (-0.4232, 0.06652, -0.01742), (-0.4218, 0.06777, -0.0155), (-0.4237, 0.06403, -0.01552), (-0.4216, 0.06434, -0.03136), (-0.4215, 0.06962, -0.007454), (-0.4247, 0.0631, -0.007403), (-0.4218, 0.06777, -0.02414), (-0.4232, 0.06652, -0.02222), (-0.4234, 0.06676, -0.007429), (-0.4237, 0.06403, -0.02411), (0.4705, -0.6698, -0.03223), (0.4678, -0.6928, -0.03218), (0.4678, -0.6742, -0.008248), (0.4694, -0.6827, -0.0322), (0.4692, -0.6818, -0.01741), (0.4681, -0.6863, -0.01549), (0.4696, -0.6731, -0.01552), (0.4678, -0.6742, -0.03138), (0.4678, -0.6928, -0.007457), (0.4705, -0.6698, -0.007407), (0.4681, -0.6863, -0.02414), (0.4692, -0.6818, -0.02222), (0.4694, -0.6827, -0.007432), (0.4696, -0.6731, -0.02412), (0.4678, 0.06965, -0.03218), (0.4705, 0.0631, -0.03223), (0.4678, 0.06436, -0.008259), (0.4694, 0.06677, -0.0322), (0.4692, 0.06653, -0.01741), (0.4696, 0.06404, -0.01552), (0.4681, 0.06779, -0.01549), (0.4678, 0.06436, -0.03137), (0.4705, 0.0631, -0.007403), (0.4678, 0.06965, -0.007457), (0.4696, 0.06404, -0.02411), (0.4692, 0.06653, -0.02222), (0.4694, 0.06677, -0.00743), (0.4681, 0.06779, -0.02414), (-0.4183, 0.06755, -0.008615), (-0.4158, 0.0752, -0.03156), (-0.4107, 0.0775, -0.0313), (-0.4115, 0.07304, -0.008109), (-0.4174, 0.07216, -0.01521), (-0.4137, 0.0755, -0.01358), (-0.4133, 0.07682, -0.03143), (-0.4111, 0.07619, -0.01479), (-0.414, 0.07143, -0.008257), (-0.4183, 0.06755, -0.03102), (-0.4115, 0.07304, -0.03152), (-0.4107, 0.0775, -0.008334), (-0.4158, 0.0752, -0.008076), (-0.414, 0.07143, -0.03142), (-0.4137, 0.0755, -0.02606), (-0.4111, 0.07619, -0.02484), (-0.4133, 0.07682, -0.008205), (-0.4174, 0.07216, -0.02442), (-0.4158, -0.7123, -0.03156), (-0.4184, -0.6852, -0.008629), (-0.4115, -0.7047, -0.008115), (-0.4107, -0.7204, -0.0313), (-0.4174, -0.7015, -0.01522), (-0.4138, -0.7133, -0.01357), (-0.414, -0.699, -0.008222), (-0.4111, -0.7158, -0.0148), (-0.4133, -0.718, -0.03143), (-0.4158, -0.7123, -0.008076), (-0.4107, -0.7204, -0.008334), (-0.4115, -0.7047, -0.03152), (-0.4184, -0.6852, -0.031), (-0.4133, -0.718, -0.008205), (-0.4138, -0.7133, -0.02605), (-0.4111, -0.7158, -0.02484), (-0.414, -0.699, -0.03137), (-0.4174, -0.7015, -0.02441), (0.4653, 0.06744, -0.03101), (0.4632, 0.07517, -0.008073), (0.4589, 0.0775, -0.008334), (0.4595, 0.07304, -0.03152), (0.4645, 0.07209, -0.02441), (0.4614, 0.07548, -0.02605), (0.4611, 0.07681, -0.008203), (0.4592, 0.07619, -0.02484), (0.4616, 0.0714, -0.03137), (0.4653, -0.6848, -0.00864), (0.4632, -0.7122, -0.03156), (0.4589, -0.7204, -0.0313), (0.4595, -0.7047, -0.008115), (0.4645, -0.7012, -0.01523), (0.4615, -0.7133, -0.01358), (0.4611, -0.718, -0.03143), (0.4592, -0.7158, -0.0148), (0.4617, -0.6989, -0.008269), (0.4595, 0.07304, -0.008109), (0.4589, 0.0775, -0.0313), (0.4632, 0.07517, -0.03156), (0.4653, 0.06744, -0.008625), (0.4592, 0.07619, -0.01479), (0.4614, 0.07548, -0.01357), (0.4611, 0.07681, -0.03143), (0.4645, 0.07209, -0.01522), (0.4616, 0.0714, -0.008214), (0.4595, -0.7047, -0.03152), (0.4589, -0.7204, -0.008334), (0.4632, -0.7122, -0.008073), (0.4653, -0.6848, -0.03099), (0.4592, -0.7158, -0.02484), (0.4615, -0.7133, -0.02606), (0.4611, -0.718, -0.008203), (0.4645, -0.7012, -0.02441), (0.4617, -0.6989, -0.03141), (-0.4278, -0.6189, -0.03151), (-0.4287, -0.5884, -0.0313), (-0.426, -0.5963, -0.008121), (-0.4232, -0.6479, -0.008615), (-0.4285, -0.6039, -0.0314), (-0.4277, -0.6083, -0.01357), (-0.4279, -0.5924, -0.0148), (-0.4252, -0.6135, -0.008265), (-0.4261, -0.6345, -0.01519), (-0.4278, -0.6189, -0.008124), (-0.4232, -0.6479, -0.03102), (-0.426, -0.5963, -0.03151), (-0.4287, -0.5884, -0.008334), (-0.4261, -0.6345, -0.02444), (-0.4277, -0.6083, -0.02607), (-0.4252, -0.6135, -0.03143), (-0.4279, -0.5924, -0.02484), (-0.4285, -0.6039, -0.008229), (0.4731, -0.6189, -0.03151), (0.4691, -0.6484, -0.008626), (0.4715, -0.5964, -0.008124), (0.4738, -0.5884, -0.0313), (0.4715, -0.6348, -0.01519), (0.4729, -0.6083, -0.01357), (0.4708, -0.6137, -0.008205), (0.4731, -0.5924, -0.0148), (0.4736, -0.6039, -0.0314), (0.4731, -0.6189, -0.008124), (0.4738, -0.5884, -0.008334), (0.4715, -0.5964, -0.03151), (0.4691, -0.6484, -0.03101), (0.4736, -0.6039, -0.008229), (0.4729, -0.6083, -0.02606), (0.4731, -0.5924, -0.02483), (0.4708, -0.6137, -0.03136), (0.4715, -0.6348, -0.02444), (-0.4196, -0.6632, -0.03148), (-0.4135, -0.6693, -0.03092), (-0.4146, -0.6379, -0.03065), (-0.4201, -0.6221, -0.03092), (-0.4173, -0.6675, -0.03125), (-0.4172, -0.6516, -0.03082), (-0.4143, -0.6526, -0.03071), (-0.4169, -0.6333, -0.03073), (-0.4199, -0.6482, -0.03108), (-0.4196, -0.6632, -0.008155), (-0.4201, -0.6221, -0.008711), (-0.4146, -0.6379, -0.008983), (-0.4135, -0.6693, -0.008716), (-0.4199, -0.6482, -0.008368), (-0.4172, -0.6516, -0.008811), (-0.4169, -0.6333, -0.008941), (-0.4143, -0.6526, -0.008905), (-0.4173, -0.6675, -0.008551), (0.4612, -0.6693, -0.03092), (0.4664, -0.6631, -0.03149), (0.4667, -0.6218, -0.03093), (0.4621, -0.6379, -0.03065), (0.4644, -0.6675, -0.03108), (0.4643, -0.6515, -0.03082), (0.4666, -0.6481, -0.03127), (0.4641, -0.6332, -0.03069), (0.4619, -0.6526, -0.03073), (0.4664, -0.6631, -0.008145), (0.4612, -0.6693, -0.008716), (0.4621, -0.6379, -0.008983), (0.4667, -0.6218, -0.008707), (0.4644, -0.6675, -0.00837), (0.4643, -0.6515, -0.008807), (0.4619, -0.6526, -0.008923), (0.4641, -0.6332, -0.008902), (0.4666, -0.6481, -0.008542), (-0.4279, 0.04817, -0.008128), (-0.4287, 0.03949, -0.008334), (-0.426, 0.04174, -0.03151), (-0.4233, 0.0563, -0.03103), (-0.4285, 0.04388, -0.008231), (-0.4277, 0.04513, -0.02606), (-0.4279, 0.04062, -0.02484), (-0.4252, 0.04661, -0.03137), (-0.4261, 0.05254, -0.02445), (0.4692, 0.05646, -0.008612), (0.4731, 0.04817, -0.0315), (0.4738, 0.03949, -0.0313), (0.4715, 0.04176, -0.008124), (0.4716, 0.05262, -0.01518), (0.4729, 0.04515, -0.01357), (0.4736, 0.04388, -0.0314), (0.4731, 0.04062, -0.0148), (0.4708, 0.04666, -0.008267), (-0.4287, 0.03949, -0.0313), (-0.4279, 0.04817, -0.0315), (-0.4233, 0.0563, -0.008602), (-0.426, 0.04174, -0.008121), (-0.4285, 0.04388, -0.0314), (-0.4277, 0.04513, -0.01356), (-0.4261, 0.05254, -0.01518), (-0.4252, 0.04661, -0.008198), (-0.4279, 0.04062, -0.0148), (0.4715, 0.04176, -0.03151), (0.4738, 0.03949, -0.008334), (0.4731, 0.04817, -0.008128), (0.4692, 0.05646, -0.03102), (0.4731, 0.04062, -0.02483), (0.4729, 0.04515, -0.02607), (0.4736, 0.04388, -0.008231), (0.4716, 0.05262, -0.02445), (0.4708, 0.04666, -0.03143), (-0.4146, 0.05358, -0.03065), (-0.4135, 0.0625, -0.03091), (-0.4197, 0.06074, -0.03146), (-0.4201, 0.04907, -0.03092), (-0.4143, 0.05775, -0.03073), (-0.4172, 0.05746, -0.03082), (-0.4173, 0.06198, -0.03107), (-0.4199, 0.05649, -0.03125), (-0.4169, 0.05226, -0.03069), (-0.4201, 0.04907, -0.008711), (-0.4197, 0.06074, -0.008174), (-0.4135, 0.0625, -0.008723), (-0.4169, 0.05226, -0.008904), (-0.4172, 0.05746, -0.008812), (-0.4199, 0.05649, -0.008553), (-0.4173, 0.06198, -0.008393), (-0.4143, 0.05775, -0.008924), (0.4667, 0.04899, -0.03093), (0.4664, 0.06073, -0.03147), (0.4613, 0.0625, -0.03091), (0.4621, 0.05358, -0.03065), (0.4666, 0.05646, -0.03108), (0.4643, 0.05745, -0.03082), (0.4644, 0.06198, -0.03125), (0.4619, 0.05775, -0.03071), (0.4641, 0.05224, -0.03073), (0.4613, 0.0625, -0.008723), (0.4664, 0.06073, -0.008163), (0.4667, 0.04899, -0.008707), (0.4619, 0.05775, -0.008907), (0.4643, 0.05745, -0.008812), (0.4644, 0.06198, -0.008558), (0.4666, 0.05646, -0.008371), (0.4641, 0.05224, -0.008941), (-0.426, -0.5613, -0.008121), (-0.4279, -0.5614, -0.0148), (-0.4287, -0.5614, -0.0313), (0.4715, -0.5613, -0.03151), (0.4731, -0.5614, -0.02483), (0.4738, -0.5614, -0.008334), (-0.4201, -0.5613, -0.03092), (-0.4169, -0.5613, -0.03071), (-0.4146, -0.5613, -0.03065), (0.4621, -0.5613, -0.008983), (-0.4169, -0.5613, -0.008922), (-0.4201, -0.5613, -0.008711), (0.4621, -0.5613, -0.03065), (0.4641, -0.5613, -0.03071), (0.4667, -0.5613, -0.03093), (0.4667, -0.5613, -0.008707), (0.4641, -0.5613, -0.008922), (0.4621, 0.05358, -0.008983), (-0.426, -0.5613, -0.03151), (-0.4279, -0.5614, -0.02484), (-0.4287, -0.5614, -0.008334), (0.4715, -0.5613, -0.008124), (0.4731, -0.5614, -0.0148), (0.4738, -0.5614, -0.0313), (-0.4146, 0.05358, -0.008983), (-0.4146, -0.5613, -0.008983), (-0.3357, -0.2987, -0.01378), (-0.3357, -0.2987, 0.009917), (-0.3357, -0.02652, -0.01378), (-0.3357, -0.02652, 0.009917), (0.3801, -0.2987, -0.01378), (0.3801, -0.2987, 0.009917), (0.3801, -0.02652, -0.01378), (0.3801, -0.02652, 0.009917)], [], [(65, 238, 203, 21), (49, 230, 254, 92), (158, 35, 122, 183), (131, 0, 75, 173), (146, 28, 37, 155), (15, 57, 68, 22), (272, 218, 201, 290), (164, 86, 9, 138), (182, 119, 85, 165), (16, 220, 246, 56), (191, 101, 30, 147), (43, 210, 229, 50), (103, 77, 84, 120), (95, 255, 237, 66), (282, 185, 166, 278), (276, 167, 139, 288), (295, 175, 193, 279), (285, 194, 148, 291), (293, 149, 156, 275), (273, 157, 184, 284), (74, 1, 8, 83), (113, 263, 209, 44), (112, 42, 51, 93), (29, 102, 121, 36), (176, 76, 104, 192), (219, 14, 23, 200), (59, 247, 262, 110), (58, 111, 94, 67), (270, 130, 174, 281), (0, 6, 4, 3), (1, 3, 4, 5), (2, 5, 4, 6), (7, 13, 11, 10), (8, 10, 11, 12), (9, 12, 11, 13), (14, 20, 18, 17), (15, 17, 18, 19), (16, 19, 18, 20), (21, 27, 25, 24), (22, 24, 25, 26), (23, 26, 25, 27), (28, 34, 32, 31), (29, 31, 32, 33), (30, 33, 32, 34), (35, 41, 39, 38), (36, 38, 39, 40), (37, 40, 39, 41), (42, 48, 46, 45), (43, 45, 46, 47), (44, 47, 46, 48), (49, 55, 53, 52), (50, 52, 53, 54), (51, 54, 53, 55), (56, 64, 61, 60), (57, 60, 61, 62), (58, 62, 61, 63), (59, 63, 61, 64), (65, 73, 70, 69), (66, 69, 70, 71), (67, 71, 70, 72), (68, 72, 70, 73), (74, 82, 79, 78), (75, 78, 79, 80), (76, 80, 79, 81), (77, 81, 79, 82), (83, 91, 88, 87), (84, 87, 88, 89), (85, 89, 88, 90), (86, 90, 88, 91), (92, 100, 97, 96), (93, 96, 97, 98), (94, 98, 97, 99), (95, 99, 97, 100), (101, 109, 106, 105), (102, 105, 106, 107), (103, 107, 106, 108), (104, 108, 106, 109), (110, 118, 115, 114), (111, 114, 115, 116), (112, 116, 115, 117), (113, 117, 115, 118), (119, 127, 124, 123), (120, 123, 124, 125), (121, 125, 124, 126), (122, 126, 124, 127), (128, 136, 133, 132), (129, 132, 133, 134), (130, 134, 133, 135), (131, 135, 133, 136), (137, 145, 142, 141), (138, 141, 142, 143), (139, 143, 142, 144), (140, 144, 142, 145), (146, 154, 151, 150), (147, 150, 151, 152), (148, 152, 151, 153), (149, 153, 151, 154), (155, 163, 160, 159), (156, 159, 160, 161), (157, 161, 160, 162), (158, 162, 160, 163), (164, 172, 169, 168), (165, 168, 169, 170), (166, 170, 169, 171), (167, 171, 169, 172), (173, 181, 178, 177), (174, 177, 178, 179), (175, 179, 178, 180), (176, 180, 178, 181), (182, 190, 187, 186), (183, 186, 187, 188), (184, 188, 187, 189), (185, 189, 187, 190), (191, 199, 196, 195), (192, 195, 196, 197), (193, 197, 196, 198), (194, 198, 196, 199), (200, 208, 205, 204), (201, 204, 205, 206), (202, 206, 205, 207), (203, 207, 205, 208), (209, 217, 214, 213), (210, 213, 214, 215), (211, 215, 214, 216), (212, 216, 214, 217), (218, 226, 223, 222), (219, 222, 223, 224), (220, 224, 223, 225), (221, 225, 223, 226), (227, 235, 232, 231), (228, 231, 232, 233), (229, 233, 232, 234), (230, 234, 232, 235), (236, 244, 241, 240), (237, 240, 241, 242), (238, 242, 241, 243), (239, 243, 241, 244), (294, 252, 249, 248), (245, 248, 249, 250), (246, 250, 249, 251), (247, 251, 249, 252), (253, 261, 258, 257), (254, 257, 258, 259), (255, 259, 258, 260), (256, 260, 258, 261), (287, 269, 266, 265), (262, 265, 266, 267), (263, 267, 266, 268), (264, 268, 266, 269), (131, 136, 6, 0), (136, 128, 2, 6), (1, 5, 10, 8), (5, 2, 7, 10), (203, 208, 27, 21), (208, 200, 23, 27), (22, 26, 17, 15), (26, 23, 14, 17), (56, 60, 19, 16), (60, 57, 15, 19), (92, 96, 55, 49), (96, 93, 51, 55), (50, 54, 45, 43), (54, 51, 42, 45), (209, 213, 47, 44), (213, 210, 43, 47), (158, 163, 41, 35), (163, 155, 37, 41), (36, 40, 31, 29), (40, 37, 28, 31), (101, 105, 33, 30), (105, 102, 29, 33), (86, 91, 12, 9), (91, 83, 8, 12), (110, 114, 63, 59), (114, 111, 58, 63), (21, 24, 73, 65), (24, 22, 68, 73), (0, 3, 78, 75), (3, 1, 74, 78), (119, 123, 89, 85), (123, 120, 84, 89), (164, 168, 90, 86), (168, 165, 85, 90), (176, 181, 80, 76), (181, 173, 75, 80), (83, 87, 82, 74), (87, 84, 77, 82), (67, 72, 62, 58), (72, 68, 57, 62), (66, 71, 99, 95), (71, 67, 94, 99), (76, 81, 108, 104), (81, 77, 103, 108), (44, 48, 117, 113), (48, 42, 112, 117), (35, 38, 126, 122), (38, 36, 121, 126), (120, 125, 107, 103), (125, 121, 102, 107), (182, 186, 127, 119), (186, 183, 122, 127), (191, 195, 109, 101), (195, 192, 104, 109), (93, 98, 116, 112), (98, 94, 111, 116), (270, 271, 134, 130), (271, 272, 129, 134), (9, 13, 141, 138), (13, 7, 137, 141), (30, 34, 150, 147), (34, 28, 146, 150), (273, 274, 161, 157), (274, 275, 156, 161), (276, 277, 171, 167), (277, 278, 166, 171), (295, 280, 179, 175), (280, 281, 174, 179), (282, 283, 189, 185), (283, 284, 184, 189), (285, 286, 198, 194), (286, 279, 193, 198), (192, 197, 180, 176), (197, 193, 175, 180), (183, 188, 162, 158), (188, 184, 157, 162), (173, 177, 135, 131), (177, 174, 130, 135), (165, 170, 190, 182), (170, 166, 185, 190), (138, 143, 172, 164), (143, 139, 167, 172), (147, 152, 199, 191), (152, 148, 194, 199), (155, 159, 154, 146), (159, 156, 149, 154), (140, 145, 132, 129), (145, 137, 128, 132), (288, 289, 206, 202), (289, 290, 201, 206), (291, 292, 216, 212), (292, 293, 211, 216), (16, 20, 224, 220), (20, 14, 219, 224), (49, 52, 234, 230), (52, 50, 229, 234), (65, 69, 242, 238), (69, 66, 237, 242), (59, 64, 251, 247), (64, 56, 246, 251), (95, 100, 259, 255), (100, 92, 254, 259), (113, 118, 267, 263), (118, 110, 262, 267), (228, 233, 215, 211), (233, 229, 210, 215), (212, 217, 268, 264), (217, 209, 263, 268), (202, 207, 243, 239), (207, 203, 238, 243), (236, 240, 260, 256), (240, 237, 255, 260), (245, 250, 225, 221), (250, 246, 220, 225), (253, 257, 235, 227), (257, 254, 230, 235), (287, 265, 252, 294), (265, 262, 247, 252), (200, 204, 222, 219), (204, 201, 218, 222), (2, 128, 137, 7), (153, 149, 293, 292), (148, 153, 292, 291), (144, 140, 290, 289), (139, 144, 289, 288), (269, 287, 279, 286), (264, 269, 286, 285), (261, 253, 284, 283), (256, 261, 283, 282), (248, 245, 281, 280), (294, 248, 280, 295), (244, 236, 278, 277), (239, 244, 277, 276), (231, 228, 275, 274), (227, 231, 274, 273), (226, 218, 272, 271), (221, 226, 271, 270), (221, 270, 281, 245), (227, 273, 284, 253), (211, 293, 275, 228), (264, 285, 291, 212), (239, 276, 288, 202), (256, 282, 278, 236), (129, 272, 290, 140), (294, 295, 279, 287), (296, 297, 299, 298), (298, 299, 303, 302), (302, 303, 301, 300), (300, 301, 297, 296)])
me_cube_007.polygons.foreach_set('use_smooth', [1, 1, 1, 1, 1, 1, 1, 1, 1, 1, 1, 1, 1, 1, 1, 1, 1, 1, 1, 1, 1, 1, 1, 1, 1, 1, 1, 1, 1, 1, 1, 1, 1, 1, 1, 1, 1, 1, 1, 1, 1, 1, 1, 1, 1, 1, 1, 1, 1, 1, 1, 1, 1, 1, 1, 1, 1, 1, 1, 1, 1, 1, 1, 1, 1, 1, 1, 1, 1, 1, 1, 1, 1, 1, 1, 1, 1, 1, 1, 1, 1, 1, 1, 1, 1, 1, 1, 1, 1, 1, 1, 1, 1, 1, 1, 1, 1, 1, 1, 1, 1, 1, 1, 1, 1, 1, 1, 1, 1, 1, 1, 1, 1, 1, 1, 1, 1, 1, 1, 1, 1, 1, 1, 1, 1, 1, 1, 1, 1, 1, 1, 1, 1, 1, 1, 1, 1, 1, 1, 1, 1, 1, 1, 1, 1, 1, 1, 1, 1, 1, 1, 1, 1, 1, 1, 1, 1, 1, 1, 1, 1, 1, 1, 1, 1, 1, 1, 1, 1, 1, 1, 1, 1, 1, 1, 1, 1, 1, 1, 1, 1, 1, 1, 1, 1, 1, 1, 1, 1, 1, 1, 1, 1, 1, 1, 1, 1, 1, 1, 1, 1, 1, 1, 1, 1, 1, 1, 1, 1, 1, 1, 1, 1, 1, 1, 1, 1, 1, 1, 1, 1, 1, 1, 1, 1, 1, 1, 1, 1, 1, 1, 1, 1, 1, 1, 1, 1, 1, 1, 1, 1, 1, 1, 1, 1, 1, 1, 1, 1, 1, 1, 1, 1, 1, 1, 1, 1, 1, 1, 1, 1, 1, 1, 1, 1, 1, 1, 1, 1, 1, 1, 1, 1, 1, 1, 1, 1, 1, 1, 1, 1, 1, 1, 1, 1, 1, 1, 1, 1, 1, 1, 1, 1, 1, 0, 0, 0, 0])
_uv = me_cube_007.uv_layers.new(name='UVMap')
_uv.uv.foreach_set('vector', [0.4504, 0.7466, 0.4429, 0.7498, 0.438, 0.7583, 0.4469, 0.7544, 0.4469, 0.01487, 0.4381, 0.01101, 0.4429, 0.01902, 0.4503, 0.02212, 0.02913, 0.0112, 0.01802, 0.01485, 0.01345, 0.02196, 0.0228, 0.01904, 0.4892, 0.01123, 0.4779, 0.015, 0.4731, 0.02259, 0.4826, 0.0196, 0.9735, 0.4633, 0.9732, 0.4885, 0.9839, 0.4885, 0.9836, 0.4633, 0.9197, 0.004533, 0.92, 0.018, 0.9301, 0.018, 0.9304, 0.004533, 0.9835, 0.9351, 0.9835, 0.5339, 0.9736, 0.5339, 0.9736, 0.9351, 0.02277, 0.7498, 0.01328, 0.7468, 0.01805, 0.7544, 0.02937, 0.7581, 0.02012, 0.03339, 0.004882, 0.03816, 0.004882, 0.7305, 0.02012, 0.7353, 0.9067, 0.01502, 0.8978, 0.01105, 0.9027, 0.01958, 0.9102, 0.02276, 0.4827, 0.7503, 0.4733, 0.7474, 0.4779, 0.7545, 0.489, 0.7582, 0.9732, 0.004514, 0.9735, 0.02306, 0.9836, 0.02306, 0.9839, 0.004513, 0.9407, 0.7143, 0.9407, 0.02551, 0.9308, 0.02551, 0.9308, 0.7143, 0.4565, 0.03819, 0.4448, 0.03331, 0.4448, 0.7354, 0.4565, 0.7304, 0.06667, 0.03093, 0.03364, 0.03093, 0.03364, 0.7378, 0.06667, 0.7378, 0.06666, 0.7507, 0.04048, 0.7507, 0.05159, 0.7648, 0.06666, 0.7648, 0.5265, 0.03159, 0.4935, 0.03159, 0.4935, 0.7385, 0.5265, 0.7385, 0.5265, 0.7513, 0.5005, 0.7513, 0.5114, 0.7648, 0.5265, 0.7648, 0.9736, 0.4351, 0.9736, 0.4483, 0.9835, 0.4483, 0.9835, 0.4351, 0.06666, 0.00454, 0.05157, 0.004541, 0.0406, 0.0181, 0.06666, 0.0181, 0.9408, 0.01348, 0.9411, 0.0, 0.9304, 0.0, 0.9307, 0.01348, 0.9101, 0.7473, 0.9027, 0.7504, 0.898, 0.7584, 0.9067, 0.7545, 0.92, 0.7307, 0.9197, 0.7437, 0.9304, 0.7437, 0.9301, 0.7307, 0.9411, 0.7391, 0.9408, 0.7261, 0.9307, 0.7262, 0.9304, 0.7391, 0.48, 0.03407, 0.4647, 0.0389, 0.4647, 0.7312, 0.48, 0.736, 0.9836, 0.5231, 0.9839, 0.5045, 0.9732, 0.5045, 0.9735, 0.5231, 0.9163, 0.03894, 0.9047, 0.03401, 0.9047, 0.7361, 0.9163, 0.7312, 0.9201, 0.03002, 0.9201, 0.7188, 0.93, 0.7188, 0.93, 0.03002, 0.5265, 0.004579, 0.5115, 0.004579, 0.5003, 0.01863, 0.5265, 0.01863, 0.4779, 0.015, 0.4782, 0.009998, 0.4745, 0.01109, 0.4726, 0.0144, 0.9651, 0.7436, 0.9579, 0.7444, 0.9588, 0.7478, 0.9652, 0.7482, 0.9919, 0.0062, 0.9919, 0.0, 0.9856, 0.0004339, 0.9847, 0.004687, 1.0, 0.9836, 0.9928, 0.9851, 0.9936, 0.9894, 1.0, 0.9898, 0.9732, 0.004553, 0.9732, 0.0, 0.9668, 0.0004345, 0.966, 0.003744, 0.01805, 0.7544, 0.01274, 0.755, 0.0146, 0.7583, 0.01839, 0.7594, 0.9919, 0.4902, 0.9847, 0.4915, 0.9856, 0.4946, 0.9919, 0.4949, 0.9571, 0.00453, 0.9571, 0.0, 0.9507, 0.0004354, 0.9499, 0.003738, 0.9067, 0.01502, 0.9104, 0.01441, 0.909, 0.01111, 0.9062, 0.01003, 0.4469, 0.7544, 0.4464, 0.7593, 0.4491, 0.7583, 0.4505, 0.755, 0.9491, 0.7436, 0.9419, 0.7444, 0.9427, 0.7477, 0.9491, 0.7482, 1.0, 0.4996, 1.0, 0.4949, 0.9936, 0.4952, 0.9928, 0.4984, 0.9919, 0.9836, 0.9847, 0.9852, 0.9856, 0.9894, 0.9919, 0.9899, 0.9651, 0.004487, 0.9652, 0.0, 0.9588, 0.0004336, 0.9579, 0.003698, 0.4779, 0.7545, 0.4726, 0.7551, 0.4744, 0.7584, 0.4782, 0.7595, 0.01802, 0.01485, 0.01838, 0.009896, 0.01458, 0.01097, 0.01271, 0.01424, 0.9732, 0.7437, 0.966, 0.7445, 0.9668, 0.7478, 0.9732, 0.7482, 1.0, 0.006216, 1.0, 0.0, 0.9936, 0.0004334, 0.9928, 0.004688, 0.9571, 0.7437, 0.9499, 0.7445, 0.9507, 0.7477, 0.9571, 0.7482, 0.9919, 0.4996, 0.9919, 0.4949, 0.9856, 0.4952, 0.9847, 0.4984, 0.9067, 0.7545, 0.9063, 0.7595, 0.909, 0.7584, 0.9104, 0.7551, 0.4469, 0.01487, 0.4506, 0.01424, 0.4491, 0.01098, 0.4464, 0.00992, 1.0, 0.4902, 0.9928, 0.4915, 0.9936, 0.4946, 1.0, 0.4949, 0.9491, 0.004482, 0.9491, 0.0, 0.9427, 0.0004329, 0.9419, 0.003699, 0.9102, 0.02276, 0.9145, 0.033, 0.919, 0.03354, 0.9152, 0.02501, 0.9568, 0.01799, 0.9498, 0.01433, 0.9491, 0.02285, 0.9568, 0.0238, 0.9567, 0.03001, 0.9568, 0.0238, 0.9491, 0.02285, 0.9496, 0.02913, 0.9163, 0.03894, 0.9197, 0.03982, 0.919, 0.03354, 0.9145, 0.033, 0.4504, 0.7466, 0.4554, 0.7444, 0.4591, 0.7358, 0.4547, 0.7364, 0.4565, 0.7304, 0.4547, 0.7364, 0.4591, 0.7358, 0.4599, 0.7296, 0.9487, 0.7182, 0.9416, 0.719, 0.9411, 0.7253, 0.9488, 0.7244, 0.9488, 0.7302, 0.9488, 0.7244, 0.9411, 0.7253, 0.9418, 0.7338, 0.9649, 0.7302, 0.9648, 0.7243, 0.9571, 0.7253, 0.9578, 0.7339, 0.4731, 0.02259, 0.466, 0.02493, 0.4609, 0.03351, 0.4672, 0.03294, 0.4647, 0.0389, 0.4672, 0.03294, 0.4609, 0.03351, 0.4599, 0.0398, 0.9648, 0.7181, 0.9576, 0.719, 0.9571, 0.7253, 0.9648, 0.7243, 0.9729, 0.01802, 0.9659, 0.01428, 0.9652, 0.02287, 0.9729, 0.02385, 0.9728, 0.03005, 0.9729, 0.02385, 0.9652, 0.02287, 0.9657, 0.02915, 0.004882, 0.7305, 0.0, 0.7296, 0.001078, 0.7359, 0.007338, 0.7364, 0.01328, 0.7468, 0.007338, 0.7364, 0.001078, 0.7359, 0.006145, 0.7445, 0.4503, 0.02212, 0.4547, 0.0323, 0.4591, 0.03283, 0.4553, 0.02437, 0.9488, 0.01751, 0.9418, 0.01384, 0.9411, 0.02231, 0.9488, 0.02327, 0.9487, 0.02941, 0.9488, 0.02327, 0.9411, 0.02231, 0.9416, 0.02854, 0.4565, 0.03819, 0.4599, 0.03906, 0.4591, 0.03283, 0.4547, 0.0323, 0.4733, 0.7474, 0.4672, 0.7371, 0.461, 0.7366, 0.4661, 0.7451, 0.9649, 0.01749, 0.9578, 0.01375, 0.9571, 0.02227, 0.9648, 0.02324, 0.9648, 0.02938, 0.9648, 0.02324, 0.9571, 0.02227, 0.9576, 0.0285, 0.4647, 0.7312, 0.4599, 0.7303, 0.461, 0.7366, 0.4672, 0.7371, 0.9163, 0.7312, 0.9145, 0.7371, 0.9189, 0.7365, 0.9197, 0.7303, 0.9567, 0.7188, 0.9496, 0.7196, 0.9491, 0.7259, 0.9568, 0.7249, 0.9568, 0.7307, 0.9568, 0.7249, 0.9491, 0.7259, 0.9498, 0.7343, 0.9101, 0.7473, 0.9152, 0.745, 0.9189, 0.7365, 0.9145, 0.7371, 0.004882, 0.03816, 0.007389, 0.03225, 0.001104, 0.03281, 8.567e-08, 0.03905, 0.9728, 0.7188, 0.9657, 0.7197, 0.9652, 0.7259, 0.9729, 0.7249, 0.9729, 0.7307, 0.9729, 0.7249, 0.9652, 0.7259, 0.9659, 0.7344, 0.01345, 0.02196, 0.006255, 0.02429, 0.001104, 0.03281, 0.007389, 0.03225, 0.9916, 0.03093, 0.9846, 0.02343, 0.9839, 0.03617, 0.9916, 0.03827, 0.9915, 0.04582, 0.9916, 0.03827, 0.9839, 0.03617, 0.9844, 0.04394, 0.5115, 0.004579, 0.513, 0.0, 0.5062, 0.0006907, 0.504, 0.006526, 0.4892, 0.01123, 0.504, 0.006526, 0.5062, 0.0006907, 0.4949, 0.004466, 0.9997, 0.9589, 0.9996, 0.9516, 0.9919, 0.9537, 0.9927, 0.9664, 0.02937, 0.7581, 0.03503, 0.7649, 0.04636, 0.7687, 0.04417, 0.7629, 0.05159, 0.7648, 0.04417, 0.7629, 0.04636, 0.7687, 0.0532, 0.7694, 0.9996, 0.944, 0.9925, 0.9459, 0.9919, 0.9537, 0.9996, 0.9516, 0.9916, 0.9589, 0.9916, 0.9516, 0.9839, 0.9537, 0.9846, 0.9665, 0.489, 0.7582, 0.4948, 0.7649, 0.5062, 0.7687, 0.5039, 0.7629, 0.5114, 0.7648, 0.5039, 0.7629, 0.5062, 0.7687, 0.513, 0.7694, 0.9915, 0.944, 0.9844, 0.9459, 0.9839, 0.9537, 0.9916, 0.9516, 0.9997, 0.03094, 0.9927, 0.02331, 0.992, 0.03615, 0.9996, 0.03829, 0.9996, 0.04584, 0.9996, 0.03829, 0.992, 0.03615, 0.9925, 0.04394, 0.05157, 0.004541, 0.05318, 3.247e-06, 0.04632, 0.0006957, 0.04409, 0.00649, 0.02913, 0.0112, 0.04409, 0.00649, 0.04632, 0.0006957, 0.03491, 0.004461, 0.02277, 0.7498, 0.02922, 0.7505, 0.02776, 0.7439, 0.0209, 0.7442, 0.02012, 0.7353, 0.0209, 0.7442, 0.02776, 0.7439, 0.02733, 0.7371, 0.03364, 0.7378, 0.02733, 0.7371, 0.02776, 0.7439, 0.03564, 0.7434, 0.04048, 0.7507, 0.03564, 0.7434, 0.02776, 0.7439, 0.02922, 0.7505, 0.4826, 0.0196, 0.4808, 0.02521, 0.4876, 0.02543, 0.4891, 0.01891, 0.5003, 0.01863, 0.4891, 0.01891, 0.4876, 0.02543, 0.4955, 0.02602, 0.4935, 0.03159, 0.4955, 0.02602, 0.4876, 0.02543, 0.4872, 0.03231, 0.48, 0.03407, 0.4872, 0.03231, 0.4876, 0.02543, 0.4808, 0.02521, 0.02012, 0.03339, 0.02733, 0.03165, 0.02778, 0.02483, 0.02091, 0.0246, 0.0228, 0.01904, 0.02091, 0.0246, 0.02778, 0.02483, 0.02926, 0.01837, 0.0406, 0.0181, 0.02926, 0.01837, 0.02778, 0.02483, 0.03567, 0.02543, 0.03364, 0.03093, 0.03567, 0.02543, 0.02778, 0.02483, 0.02733, 0.03165, 0.4827, 0.7503, 0.4891, 0.751, 0.4876, 0.7445, 0.4808, 0.7448, 0.48, 0.736, 0.4808, 0.7448, 0.4876, 0.7445, 0.4872, 0.7377, 0.4935, 0.7385, 0.4872, 0.7377, 0.4876, 0.7445, 0.4955, 0.744, 0.5005, 0.7513, 0.4955, 0.744, 0.4876, 0.7445, 0.4891, 0.751, 0.9997, 0.5186, 0.9926, 0.513, 0.992, 0.5224, 0.9996, 0.5241, 0.9996, 0.5296, 0.9996, 0.5241, 0.992, 0.5224, 0.9925, 0.5281, 0.4219, 0.7648, 0.4205, 0.7694, 0.4255, 0.7687, 0.4273, 0.7629, 0.438, 0.7583, 0.4273, 0.7629, 0.4255, 0.7687, 0.4337, 0.765, 0.898, 0.7584, 0.8872, 0.7629, 0.8854, 0.7687, 0.8936, 0.765, 0.9916, 0.5186, 0.9846, 0.5129, 0.9839, 0.5224, 0.9916, 0.5241, 0.9915, 0.5296, 0.9916, 0.5241, 0.9839, 0.5224, 0.9844, 0.5281, 0.8817, 0.7648, 0.8804, 0.7694, 0.8854, 0.7687, 0.8872, 0.7629, 0.9915, 0.4602, 0.9844, 0.4617, 0.9839, 0.4674, 0.9916, 0.4658, 0.9916, 0.4712, 0.9916, 0.4658, 0.9839, 0.4674, 0.9846, 0.4768, 0.8978, 0.01105, 0.8936, 0.004354, 0.8854, 0.0006669, 0.8871, 0.006475, 0.8817, 0.004582, 0.8871, 0.006475, 0.8854, 0.0006669, 0.8804, 3.28e-06, 0.4219, 0.004537, 0.4273, 0.006432, 0.4256, 0.0006652, 0.4205, 0.0, 0.9996, 0.4603, 0.9925, 0.4617, 0.9919, 0.4674, 0.9996, 0.4658, 0.9997, 0.4712, 0.9996, 0.4658, 0.9919, 0.4674, 0.9926, 0.4769, 0.4381, 0.01101, 0.4338, 0.004341, 0.4256, 0.0006652, 0.4273, 0.006432, 0.435, 0.7378, 0.4335, 0.7434, 0.4392, 0.744, 0.4396, 0.7371, 0.4448, 0.7354, 0.4396, 0.7371, 0.4392, 0.744, 0.4442, 0.7442, 0.4429, 0.7498, 0.4442, 0.7442, 0.4392, 0.744, 0.4382, 0.7505, 0.43, 0.7507, 0.4382, 0.7505, 0.4392, 0.744, 0.4335, 0.7434, 0.8948, 0.03159, 0.8994, 0.0323, 0.8991, 0.02543, 0.8933, 0.02603, 0.8898, 0.01864, 0.8933, 0.02603, 0.8991, 0.02543, 0.898, 0.01891, 0.9027, 0.01958, 0.898, 0.01891, 0.8991, 0.02543, 0.9041, 0.02519, 0.9047, 0.03401, 0.9041, 0.02519, 0.8991, 0.02543, 0.8994, 0.0323, 0.4299, 0.01809, 0.4335, 0.02542, 0.4392, 0.02482, 0.4381, 0.01836, 0.4429, 0.01902, 0.4381, 0.01836, 0.4392, 0.02482, 0.4442, 0.02457, 0.4448, 0.03331, 0.4442, 0.02457, 0.4392, 0.02482, 0.4396, 0.03162, 0.435, 0.03092, 0.4396, 0.03162, 0.4392, 0.02482, 0.4335, 0.02542, 0.8948, 0.7385, 0.8933, 0.744, 0.8991, 0.7446, 0.8994, 0.7378, 0.9047, 0.7361, 0.8994, 0.7378, 0.8991, 0.7446, 0.9041, 0.7448, 0.9027, 0.7504, 0.9041, 0.7448, 0.8991, 0.7446, 0.898, 0.751, 0.8897, 0.7513, 0.898, 0.751, 0.8991, 0.7446, 0.8933, 0.744, 0.4892, 0.01123, 0.4949, 0.004466, 0.4782, 0.009998, 0.4779, 0.015, 0.9846, 0.02343, 0.9916, 0.03093, 0.9919, 0.0062, 0.9847, 0.004687, 0.9839, 1.0, 0.9839, 0.9949, 0.9732, 0.9949, 0.9732, 1.0, 0.9839, 0.9949, 0.9839, 0.9885, 0.9732, 0.9885, 0.9732, 0.9949, 0.438, 0.7583, 0.4337, 0.765, 0.4464, 0.7593, 0.4469, 0.7544, 0.9926, 0.513, 0.9997, 0.5186, 1.0, 0.4996, 0.9928, 0.4984, 0.9304, 0.004533, 0.9304, 0.0, 0.9197, 0.0, 0.9197, 0.004533, 0.9732, 0.5, 0.9732, 0.5045, 0.9839, 0.5045, 0.9839, 0.5, 0.9102, 0.02276, 0.9152, 0.02501, 0.9104, 0.01441, 0.9067, 0.01502, 0.9498, 0.01433, 0.9568, 0.01799, 0.9571, 0.00453, 0.9499, 0.003738, 0.4503, 0.02212, 0.4553, 0.02437, 0.4506, 0.01424, 0.4469, 0.01487, 0.9418, 0.01384, 0.9488, 0.01751, 0.9491, 0.004482, 0.9419, 0.003699, 0.9839, 0.004513, 0.9839, 0.0, 0.9732, 4.871e-08, 0.9732, 0.004514, 0.9304, 0.7482, 0.9304, 0.7437, 0.9197, 0.7437, 0.9197, 0.7482, 0.898, 0.7584, 0.8936, 0.765, 0.9063, 0.7595, 0.9067, 0.7545, 0.9846, 0.5129, 0.9916, 0.5186, 0.9919, 0.4996, 0.9847, 0.4984, 0.02913, 0.0112, 0.03491, 0.004461, 0.01838, 0.009896, 0.01802, 0.01485, 0.9927, 0.02331, 0.9997, 0.03094, 1.0, 0.006216, 0.9928, 0.004688, 0.9839, 0.5, 0.9839, 0.4949, 0.9732, 0.4949, 0.9732, 0.5, 0.9839, 0.4949, 0.9839, 0.4885, 0.9732, 0.4885, 0.9732, 0.4949, 0.4733, 0.7474, 0.4661, 0.7451, 0.4726, 0.7551, 0.4779, 0.7545, 0.9578, 0.01375, 0.9649, 0.01749, 0.9651, 0.004487, 0.9579, 0.003698, 0.01328, 0.7468, 0.006145, 0.7445, 0.01274, 0.755, 0.01805, 0.7544, 0.9659, 0.01428, 0.9729, 0.01802, 0.9732, 0.004553, 0.966, 0.003744, 0.9163, 0.7312, 0.9197, 0.7303, 0.9197, 0.03982, 0.9163, 0.03894, 0.9496, 0.7196, 0.9567, 0.7188, 0.9567, 0.03001, 0.9496, 0.02913, 0.4469, 0.7544, 0.4505, 0.755, 0.4554, 0.7444, 0.4504, 0.7466, 0.9419, 0.7444, 0.9491, 0.7436, 0.9488, 0.7302, 0.9418, 0.7338, 0.4779, 0.015, 0.4726, 0.0144, 0.466, 0.02493, 0.4731, 0.02259, 0.9579, 0.7444, 0.9651, 0.7436, 0.9649, 0.7302, 0.9578, 0.7339, 0.004882, 0.03816, 8.567e-08, 0.03905, 0.0, 0.7296, 0.004882, 0.7305, 0.9657, 0.7197, 0.9728, 0.7188, 0.9728, 0.03005, 0.9657, 0.02915, 0.02277, 0.7498, 0.0209, 0.7442, 0.007338, 0.7364, 0.01328, 0.7468, 0.0209, 0.7442, 0.02012, 0.7353, 0.004882, 0.7305, 0.007338, 0.7364, 0.48, 0.03407, 0.4808, 0.02521, 0.4672, 0.03294, 0.4647, 0.0389, 0.4808, 0.02521, 0.4826, 0.0196, 0.4731, 0.02259, 0.4672, 0.03294, 0.9307, 0.01348, 0.9307, 0.01931, 0.9407, 0.01931, 0.9408, 0.01348, 0.9307, 0.01931, 0.9308, 0.02551, 0.9407, 0.02551, 0.9407, 0.01931, 0.93, 0.03002, 0.9301, 0.02382, 0.92, 0.02382, 0.9201, 0.03002, 0.9301, 0.02382, 0.9301, 0.018, 0.92, 0.018, 0.92, 0.02382, 0.4565, 0.7304, 0.4599, 0.7296, 0.4599, 0.03906, 0.4565, 0.03819, 0.9416, 0.719, 0.9487, 0.7182, 0.9487, 0.02941, 0.9416, 0.02854, 0.4647, 0.0389, 0.4599, 0.0398, 0.4599, 0.7303, 0.4647, 0.7312, 0.9576, 0.719, 0.9648, 0.7181, 0.9648, 0.02938, 0.9576, 0.0285, 0.9067, 0.7545, 0.9104, 0.7551, 0.9152, 0.745, 0.9101, 0.7473, 0.9499, 0.7445, 0.9571, 0.7437, 0.9568, 0.7307, 0.9498, 0.7343, 0.01802, 0.01485, 0.01271, 0.01424, 0.006255, 0.02429, 0.01345, 0.02196, 0.966, 0.7445, 0.9732, 0.7437, 0.9729, 0.7307, 0.9659, 0.7344, 0.9308, 0.7143, 0.9307, 0.7204, 0.9407, 0.7204, 0.9407, 0.7143, 0.9307, 0.7204, 0.9307, 0.7262, 0.9408, 0.7261, 0.9407, 0.7204, 0.02012, 0.03339, 0.02091, 0.0246, 0.007389, 0.03225, 0.004882, 0.03816, 0.02091, 0.0246, 0.0228, 0.01904, 0.01345, 0.02196, 0.007389, 0.03225, 0.4827, 0.7503, 0.4808, 0.7448, 0.4672, 0.7371, 0.4733, 0.7474, 0.4808, 0.7448, 0.48, 0.736, 0.4647, 0.7312, 0.4672, 0.7371, 0.9301, 0.7307, 0.9301, 0.7249, 0.92, 0.7249, 0.92, 0.7307, 0.9301, 0.7249, 0.93, 0.7188, 0.9201, 0.7188, 0.92, 0.7249, 0.5265, 0.004579, 0.5264, 1.624e-07, 0.513, 0.0, 0.5115, 0.004579, 0.9844, 0.05915, 0.9915, 0.05909, 0.9915, 0.04582, 0.9844, 0.04394, 0.01805, 0.7544, 0.01839, 0.7594, 0.03503, 0.7649, 0.02937, 0.7581, 0.9928, 0.9851, 1.0, 0.9836, 0.9997, 0.9589, 0.9927, 0.9664, 0.4779, 0.7545, 0.4782, 0.7595, 0.4948, 0.7649, 0.489, 0.7582, 0.9847, 0.9852, 0.9919, 0.9836, 0.9916, 0.9589, 0.9846, 0.9665, 0.06666, 0.00454, 0.06656, 3.117e-06, 0.05318, 3.247e-06, 0.05157, 0.004541, 0.9925, 0.05917, 0.9996, 0.05911, 0.9996, 0.04584, 0.9925, 0.04394, 0.06666, 0.7507, 0.06667, 0.7434, 0.03564, 0.7434, 0.04048, 0.7507, 0.06667, 0.7434, 0.06667, 0.7378, 0.03364, 0.7378, 0.03564, 0.7434, 0.5265, 0.03159, 0.5265, 0.02602, 0.4955, 0.02602, 0.4935, 0.03159, 0.5265, 0.02602, 0.5265, 0.01863, 0.5003, 0.01863, 0.4955, 0.02602, 0.06667, 0.03093, 0.06667, 0.02543, 0.03567, 0.02543, 0.03364, 0.03093, 0.06667, 0.02543, 0.06666, 0.0181, 0.0406, 0.0181, 0.03567, 0.02543, 0.5265, 0.7513, 0.5265, 0.744, 0.4955, 0.744, 0.5005, 0.7513, 0.5265, 0.744, 0.5265, 0.7385, 0.4935, 0.7385, 0.4955, 0.744, 0.48, 0.736, 0.4872, 0.7377, 0.4872, 0.03231, 0.48, 0.03407, 0.4872, 0.7377, 0.4935, 0.7385, 0.4935, 0.03159, 0.4872, 0.03231, 0.0228, 0.01904, 0.02926, 0.01837, 0.04409, 0.00649, 0.02913, 0.0112, 0.02926, 0.01837, 0.0406, 0.0181, 0.05157, 0.004541, 0.04409, 0.00649, 0.4826, 0.0196, 0.4891, 0.01891, 0.504, 0.006526, 0.4892, 0.01123, 0.4891, 0.01891, 0.5003, 0.01863, 0.5115, 0.004579, 0.504, 0.006526, 0.02012, 0.7353, 0.02733, 0.7371, 0.02733, 0.03165, 0.02012, 0.03339, 0.02733, 0.7371, 0.03364, 0.7378, 0.03364, 0.03093, 0.02733, 0.03165, 0.02937, 0.7581, 0.04417, 0.7629, 0.02922, 0.7505, 0.02277, 0.7498, 0.04417, 0.7629, 0.05159, 0.7648, 0.04048, 0.7507, 0.02922, 0.7505, 0.489, 0.7582, 0.5039, 0.7629, 0.4891, 0.751, 0.4827, 0.7503, 0.5039, 0.7629, 0.5114, 0.7648, 0.5005, 0.7513, 0.4891, 0.751, 0.9836, 0.4633, 0.9835, 0.4559, 0.9735, 0.4559, 0.9735, 0.4633, 0.9835, 0.4559, 0.9835, 0.4483, 0.9736, 0.4483, 0.9735, 0.4559, 0.9736, 0.9483, 0.9735, 0.9559, 0.9835, 0.9559, 0.9835, 0.9483, 0.9735, 0.9559, 0.9735, 0.9634, 0.9836, 0.9634, 0.9835, 0.9559, 0.06666, 0.7648, 0.06656, 0.7694, 0.4205, 0.7694, 0.4219, 0.7648, 0.9925, 0.9307, 0.9996, 0.9307, 0.9996, 0.5296, 0.9925, 0.5281, 0.5265, 0.7648, 0.5264, 0.7694, 0.8804, 0.7694, 0.8817, 0.7648, 0.9844, 0.9307, 0.9915, 0.9308, 0.9915, 0.5296, 0.9844, 0.5281, 0.9067, 0.01502, 0.9062, 0.01003, 0.8936, 0.004354, 0.8978, 0.01105, 0.9847, 0.4915, 0.9919, 0.4902, 0.9916, 0.4712, 0.9846, 0.4768, 0.4469, 0.01487, 0.4464, 0.00992, 0.4338, 0.004341, 0.4381, 0.01101, 0.9928, 0.4915, 1.0, 0.4902, 0.9997, 0.4712, 0.9926, 0.4769, 0.4504, 0.7466, 0.4547, 0.7364, 0.4442, 0.7442, 0.4429, 0.7498, 0.4547, 0.7364, 0.4565, 0.7304, 0.4448, 0.7354, 0.4442, 0.7442, 0.9163, 0.03894, 0.9145, 0.033, 0.9041, 0.02519, 0.9047, 0.03401, 0.9145, 0.033, 0.9102, 0.02276, 0.9027, 0.01958, 0.9041, 0.02519, 0.4565, 0.03819, 0.4547, 0.0323, 0.4442, 0.02457, 0.4448, 0.03331, 0.4547, 0.0323, 0.4503, 0.02212, 0.4429, 0.01902, 0.4442, 0.02457, 0.9101, 0.7473, 0.9145, 0.7371, 0.9041, 0.7448, 0.9027, 0.7504, 0.9145, 0.7371, 0.9163, 0.7312, 0.9047, 0.7361, 0.9041, 0.7448, 0.9835, 0.0339, 0.9835, 0.0284, 0.9735, 0.0284, 0.9736, 0.0339, 0.9835, 0.0284, 0.9836, 0.02306, 0.9735, 0.02306, 0.9735, 0.0284, 0.8817, 0.7648, 0.8872, 0.7629, 0.898, 0.751, 0.8897, 0.7513, 0.8872, 0.7629, 0.898, 0.7584, 0.9027, 0.7504, 0.898, 0.751, 0.4219, 0.7648, 0.4273, 0.7629, 0.4382, 0.7505, 0.43, 0.7507, 0.4273, 0.7629, 0.438, 0.7583, 0.4429, 0.7498, 0.4382, 0.7505, 0.435, 0.7378, 0.4396, 0.7371, 0.4396, 0.03162, 0.435, 0.03092, 0.4396, 0.7371, 0.4448, 0.7354, 0.4448, 0.03331, 0.4396, 0.03162, 0.8898, 0.01864, 0.898, 0.01891, 0.8871, 0.006475, 0.8817, 0.004582, 0.898, 0.01891, 0.9027, 0.01958, 0.8978, 0.01105, 0.8871, 0.006475, 0.4299, 0.01809, 0.4381, 0.01836, 0.4273, 0.006432, 0.4219, 0.004537, 0.4381, 0.01836, 0.4429, 0.01902, 0.4381, 0.01101, 0.4273, 0.006432, 0.8948, 0.7385, 0.8994, 0.7378, 0.8994, 0.0323, 0.8948, 0.03159, 0.8994, 0.7378, 0.9047, 0.7361, 0.9047, 0.03401, 0.8994, 0.0323, 0.9735, 0.5231, 0.9735, 0.5284, 0.9835, 0.5284, 0.9836, 0.5231, 0.9735, 0.5284, 0.9736, 0.5339, 0.9835, 0.5339, 0.9835, 0.5284, 0.9839, 0.9885, 0.9836, 0.9634, 0.9735, 0.9634, 0.9732, 0.9885, 0.9844, 0.9459, 0.9915, 0.944, 0.9915, 0.9308, 0.9844, 0.9307, 0.5114, 0.7648, 0.513, 0.7694, 0.5264, 0.7694, 0.5265, 0.7648, 0.9925, 0.9459, 0.9996, 0.944, 0.9996, 0.9307, 0.9925, 0.9307, 0.05159, 0.7648, 0.0532, 0.7694, 0.06656, 0.7694, 0.06666, 0.7648, 0.8933, 0.744, 0.8948, 0.7385, 0.5265, 0.7385, 0.5265, 0.744, 0.8897, 0.7513, 0.8933, 0.744, 0.5265, 0.744, 0.5265, 0.7513, 0.4335, 0.02542, 0.4299, 0.01809, 0.06666, 0.0181, 0.06667, 0.02543, 0.435, 0.03092, 0.4335, 0.02542, 0.06667, 0.02543, 0.06667, 0.03093, 0.8933, 0.02603, 0.8898, 0.01864, 0.5265, 0.01863, 0.5265, 0.02602, 0.8948, 0.03159, 0.8933, 0.02603, 0.5265, 0.02602, 0.5265, 0.03159, 0.4335, 0.7434, 0.435, 0.7378, 0.06667, 0.7378, 0.06667, 0.7434, 0.43, 0.7507, 0.4335, 0.7434, 0.06667, 0.7434, 0.06666, 0.7507, 0.9925, 0.4617, 0.9996, 0.4603, 0.9996, 0.05911, 0.9925, 0.05917, 0.4219, 0.004537, 0.4205, 0.0, 0.06656, 3.117e-06, 0.06666, 0.00454, 0.9844, 0.4617, 0.9915, 0.4602, 0.9915, 0.05909, 0.9844, 0.05915, 0.8817, 0.004582, 0.8804, 3.28e-06, 0.5264, 1.624e-07, 0.5265, 0.004579, 0.8817, 0.004582, 0.5265, 0.004579, 0.5265, 0.01863, 0.8898, 0.01864, 0.4219, 0.004537, 0.06666, 0.00454, 0.06666, 0.0181, 0.4299, 0.01809, 0.9736, 0.0339, 0.9736, 0.4351, 0.9835, 0.4351, 0.9835, 0.0339, 0.8897, 0.7513, 0.5265, 0.7513, 0.5265, 0.7648, 0.8817, 0.7648, 0.43, 0.7507, 0.06666, 0.7507, 0.06666, 0.7648, 0.4219, 0.7648, 0.435, 0.03092, 0.06667, 0.03093, 0.06667, 0.7378, 0.435, 0.7378, 0.9835, 0.9483, 0.9835, 0.9351, 0.9736, 0.9351, 0.9736, 0.9483, 0.8948, 0.03159, 0.5265, 0.03159, 0.5265, 0.03159, 0.8948, 0.03159, 0.0, 0.0, 0.0, 0.0, 0.0, 0.0, 0.0, 0.0, 0.0, 0.0, 0.0, 0.0, 0.0, 0.0, 0.0, 0.0, 0.0, 0.0, 0.0, 0.0, 0.0, 0.0, 0.0, 0.0, 0.0, 0.0, 0.0, 0.0, 0.0, 0.0, 0.0, 0.0])
me_cube_007.materials.append(mat_background)
me_cube_007.materials.append(mat_line)
me_cube_007.use_remesh_preserve_volume = False
me_cube_007.use_remesh_preserve_attributes = False
me_cube_007.use_mirror_vertex_groups = False
me_cube_007.update()

# ---- objects
ob_menubody_001 = bpy.data.objects.new('MenuBody.001', me_cube_004)
ob_button6_003 = bpy.data.objects.new('Button6.003', me_cube_003)
ob_button6_002 = bpy.data.objects.new('Button6.002', me_cube_002)
ob_point_001 = bpy.data.objects.new('Point.001', light_point_001)
ob_point = bpy.data.objects.new('Point', light_point)
ob_menubody = bpy.data.objects.new('MenuBody', me_cube_007)

# ---- transforms, parenting, visibility, modifiers, constraints
ob_menubody_001.location = (0.0, 0.0, 0.0)
ob_menubody_001.lineart.crease_threshold = 0.0
ob_button6_003.location = (0.7642, 0.4216, 0.0)
ob_button6_003.scale = (2.245, 1.183, 0.6571)
ob_button6_003.lineart.crease_threshold = 0.0
ob_button6_002.location = (0.7642, 0.559, 0.0)
ob_button6_002.scale = (2.245, 1.183, 0.6571)
ob_button6_002.lineart.crease_threshold = 0.0
ob_point_001.location = (0.009981, -0.4114, -1.387)
ob_point_001.lineart.crease_threshold = 0.0
ob_point.location = (0.009981, -0.4114, 1.351)
ob_point.lineart.crease_threshold = 0.0
ob_menubody.location = (0.0, 0.0, 0.0)
ob_menubody.lineart.crease_threshold = 0.0

# ---- collection membership
col_collection_1.objects.link(ob_menubody_001)
col_collection_1.objects.link(ob_button6_003)
col_collection_1.objects.link(ob_button6_002)
col_collection_1.objects.link(ob_point_001)
col_collection_1.objects.link(ob_point)
col_collection_1.objects.link(ob_menubody)

# ---- scene / render settings (as saved in the file)
scene.frame_start = 1; scene.frame_end = 250; scene.frame_set(1)
scene.render.engine = 'CYCLES'
scene.render.resolution_percentage = 50
scene.render.dither_intensity = 0.0
scene.cycles.use_denoising = False
scene.cycles.samples = 128
scene.cycles.sampling_pattern = 'TABULATED_SOBOL'
scene.cycles.use_adaptive_sampling = False
scene.cycles.use_light_tree = False
scene.cycles.blur_glossy = 0.0
scene.cycles.sample_clamp_indirect = 0.0
scene.view_settings.view_transform = 'Standard'
bpy.context.view_layer.update()

# ---- added for rendering (the .blend has no active camera): camera
cam_auto = bpy.data.cameras.new('AutoCamera')
cam_auto.lens = 50.0
cam_auto.sensor_width = 36.0
cam_auto.clip_end = 1000.0
ob_auto_camera = bpy.data.objects.new('AutoCamera', cam_auto)
scene.collection.objects.link(ob_auto_camera)
ob_auto_camera.location = (1.13778, -1.65974, 0.881048)
ob_auto_camera.rotation_euler = (1.09748, -7.21219e-08, 0.694738)
scene.camera = ob_auto_camera
bpy.context.view_layer.update()
